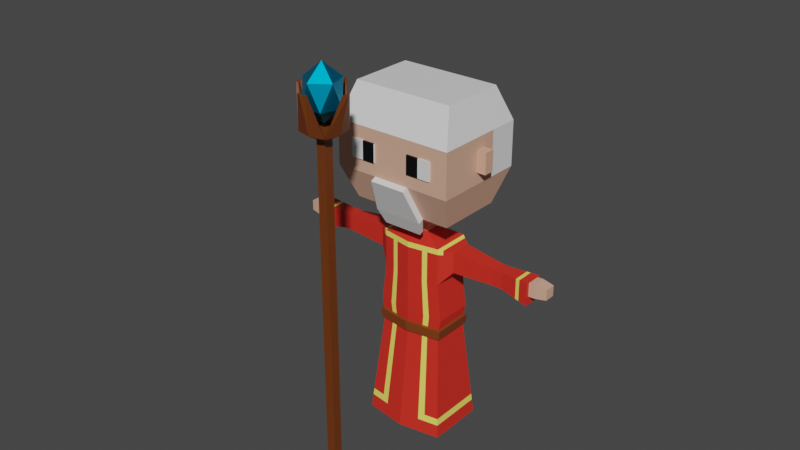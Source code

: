 # Source: Mage.blend  (saved by Blender 2.81.16; exported with 4.5.12 LTS)
import bpy
from mathutils import Matrix  # noqa: F401  (used for matrix-valued properties, if any)

bpy.ops.wm.read_factory_settings(use_empty=True)
scene = bpy.context.scene
scene.name = 'Scene'

# ---- collections
col_collection = bpy.data.collections.new('Collection'); scene.collection.children.link(col_collection)

# ---- materials (node trees are filled in below, after node groups)
mat_skin = bpy.data.materials.new('Skin')
mat_skin.use_transparent_shadow = False
mat_hair = bpy.data.materials.new('Hair')
mat_hair.use_transparent_shadow = False
mat_white = bpy.data.materials.new('White')
mat_white.use_transparent_shadow = False
mat_black = bpy.data.materials.new('Black')
mat_black.use_transparent_shadow = False
mat_dress = bpy.data.materials.new('dress')
mat_dress.use_transparent_shadow = False
mat_yellow = bpy.data.materials.new('Yellow')
mat_yellow.use_transparent_shadow = False
mat_leather = bpy.data.materials.new('Leather')
mat_leather.use_transparent_shadow = False
mat_wood = bpy.data.materials.new('Wood')
mat_wood.use_transparent_shadow = False
mat_cristal = bpy.data.materials.new('Cristal')
mat_cristal.use_transparent_shadow = False

# ---- node groups
ng_auto_smooth = bpy.data.node_groups.new('Auto Smooth', 'GeometryNodeTree')
_s = ng_auto_smooth.interface.new_socket(name='Geometry', in_out='OUTPUT', socket_type='NodeSocketGeometry')
_s = ng_auto_smooth.interface.new_socket(name='Geometry', in_out='INPUT', socket_type='NodeSocketGeometry')
_s = ng_auto_smooth.interface.new_socket(name='Angle', in_out='INPUT', socket_type='NodeSocketFloat')
_s.subtype = 'ANGLE'
_s.min_value = 0.0
_s.max_value = 3.142
ng_auto_smooth.is_modifier = True
_N = ng_auto_smooth.nodes; _L = ng_auto_smooth.links
n0 = _N.new('NodeGroupOutput'); n0.name = 'Group Output'; n0.location = (480, -100)
n1 = _N.new('NodeGroupInput'); n1.name = 'Group Input'; n1.location = (-420, -300)
n2 = _N.new('NodeGroupInput'); n2.name = 'Group Input.001'; n2.location = (-60, -100)
n3 = _N.new('GeometryNodeSetShadeSmooth'); n3.name = 'Set Shade Smooth'; n3.location = (120, -100)
n3.domain = 'EDGE'
n4 = _N.new('GeometryNodeSetShadeSmooth'); n4.name = 'Set Shade Smooth.001'; n4.location = (300, -100)
n5 = _N.new('GeometryNodeInputMeshEdgeAngle'); n5.name = 'Edge Angle'; n5.location = (-420, -220)
n6 = _N.new('GeometryNodeInputEdgeSmooth'); n6.name = 'Is Edge Smooth'; n6.location = (-60, -160)
n7 = _N.new('GeometryNodeInputShadeSmooth'); n7.name = 'Is Face Smooth'; n7.location = (-240, -340)
n8 = _N.new('FunctionNodeBooleanMath'); n8.name = 'Boolean Math'; n8.location = (-60, -220)
n9 = _N.new('FunctionNodeCompare'); n9.name = 'Compare'; n9.location = (-240, -180)
n9.operation = 'LESS_EQUAL'
_L.new(n5.outputs[0], n9.inputs[0])
_L.new(n4.outputs[0], n0.inputs[0])
_L.new(n1.outputs[1], n9.inputs[1])
_L.new(n9.outputs[0], n8.inputs[0])
_L.new(n7.outputs[0], n8.inputs[1])
_L.new(n2.outputs[0], n3.inputs[0])
_L.new(n6.outputs[0], n3.inputs[1])
_L.new(n3.outputs[0], n4.inputs[0])
_L.new(n8.outputs[0], n3.inputs[2])
n0.is_active_output = True

# ---- material node trees
mat_skin.use_nodes = True; mat_skin.node_tree.nodes.clear()
_N = mat_skin.node_tree.nodes; _L = mat_skin.node_tree.links
n0 = _N.new('ShaderNodeOutputMaterial'); n0.name = 'Material Output'; n0.location = (300, 300)
n1 = _N.new('ShaderNodeBsdfPrincipled'); n1.name = 'Principled BSDF'; n1.location = (10, 300)
n1.distribution = 'GGX'
n1.subsurface_method = 'BURLEY'
n1.inputs[0].default_value = (0.7074, 0.4054, 0.2854, 1.0)
n1.inputs[3].default_value = 1.45
n1.inputs[27].default_value = (0.0, 0.0, 0.0, 1.0)
n1.inputs[28].default_value = 1.0
_L.new(n1.outputs[0], n0.inputs[0])
n0.is_active_output = True
mat_hair.use_nodes = True; mat_hair.node_tree.nodes.clear()
_N = mat_hair.node_tree.nodes; _L = mat_hair.node_tree.links
n0 = _N.new('ShaderNodeOutputMaterial'); n0.name = 'Material Output'; n0.location = (300, 300)
n1 = _N.new('ShaderNodeBsdfPrincipled'); n1.name = 'Principled BSDF'; n1.location = (10, 300)
n1.distribution = 'GGX'
n1.subsurface_method = 'BURLEY'
n1.inputs[0].default_value = (0.2481, 0.0763, 0.01128, 1.0)
n1.inputs[3].default_value = 1.45
n1.inputs[27].default_value = (0.0, 0.0, 0.0, 1.0)
n1.inputs[28].default_value = 1.0
_L.new(n1.outputs[0], n0.inputs[0])
n0.is_active_output = True
mat_white.use_nodes = True; mat_white.node_tree.nodes.clear()
_N = mat_white.node_tree.nodes; _L = mat_white.node_tree.links
n0 = _N.new('ShaderNodeOutputMaterial'); n0.name = 'Material Output'; n0.location = (300, 300)
n1 = _N.new('ShaderNodeBsdfPrincipled'); n1.name = 'Principled BSDF'; n1.location = (10, 300)
n1.distribution = 'GGX'
n1.subsurface_method = 'BURLEY'
n1.inputs[3].default_value = 1.45
n1.inputs[27].default_value = (0.0, 0.0, 0.0, 1.0)
n1.inputs[28].default_value = 1.0
_L.new(n1.outputs[0], n0.inputs[0])
n0.is_active_output = True
mat_black.use_nodes = True; mat_black.node_tree.nodes.clear()
_N = mat_black.node_tree.nodes; _L = mat_black.node_tree.links
n0 = _N.new('ShaderNodeOutputMaterial'); n0.name = 'Material Output'; n0.location = (300, 300)
n1 = _N.new('ShaderNodeBsdfPrincipled'); n1.name = 'Principled BSDF'; n1.location = (10, 300)
n1.distribution = 'GGX'
n1.subsurface_method = 'BURLEY'
n1.inputs[0].default_value = (0.0, 0.0, 0.0, 1.0)
n1.inputs[3].default_value = 1.45
n1.inputs[27].default_value = (0.0, 0.0, 0.0, 1.0)
n1.inputs[28].default_value = 1.0
_L.new(n1.outputs[0], n0.inputs[0])
n0.is_active_output = True
mat_dress.use_nodes = True; mat_dress.node_tree.nodes.clear()
_N = mat_dress.node_tree.nodes; _L = mat_dress.node_tree.links
n0 = _N.new('ShaderNodeOutputMaterial'); n0.name = 'Material Output'; n0.location = (300, 300)
n1 = _N.new('ShaderNodeBsdfPrincipled'); n1.name = 'Principled BSDF'; n1.location = (10, 300)
n1.distribution = 'GGX'
n1.subsurface_method = 'BURLEY'
n1.inputs[0].default_value = (0.7074, 0.02753, 0.0159, 1.0)
n1.inputs[3].default_value = 1.45
n1.inputs[27].default_value = (0.0, 0.0, 0.0, 1.0)
n1.inputs[28].default_value = 1.0
_L.new(n1.outputs[0], n0.inputs[0])
n0.is_active_output = True
mat_yellow.use_nodes = True; mat_yellow.node_tree.nodes.clear()
_N = mat_yellow.node_tree.nodes; _L = mat_yellow.node_tree.links
n0 = _N.new('ShaderNodeOutputMaterial'); n0.name = 'Material Output'; n0.location = (300, 300)
n1 = _N.new('ShaderNodeBsdfPrincipled'); n1.name = 'Principled BSDF'; n1.location = (10, 300)
n1.distribution = 'GGX'
n1.subsurface_method = 'BURLEY'
n1.inputs[0].default_value = (1.0, 0.8536, 0.1413, 1.0)
n1.inputs[3].default_value = 1.45
n1.inputs[27].default_value = (0.0, 0.0, 0.0, 1.0)
n1.inputs[28].default_value = 1.0
_L.new(n1.outputs[0], n0.inputs[0])
n0.is_active_output = True
mat_leather.use_nodes = True; mat_leather.node_tree.nodes.clear()
_N = mat_leather.node_tree.nodes; _L = mat_leather.node_tree.links
n0 = _N.new('ShaderNodeOutputMaterial'); n0.name = 'Material Output'; n0.location = (300, 300)
n1 = _N.new('ShaderNodeBsdfPrincipled'); n1.name = 'Principled BSDF'; n1.location = (10, 300)
n1.distribution = 'GGX'
n1.subsurface_method = 'BURLEY'
n1.inputs[0].default_value = (0.1929, 0.04507, 0.00701, 1.0)
n1.inputs[3].default_value = 1.45
n1.inputs[27].default_value = (0.0, 0.0, 0.0, 1.0)
n1.inputs[28].default_value = 1.0
_L.new(n1.outputs[0], n0.inputs[0])
n0.is_active_output = True
mat_wood.use_nodes = True; mat_wood.node_tree.nodes.clear()
_N = mat_wood.node_tree.nodes; _L = mat_wood.node_tree.links
n0 = _N.new('ShaderNodeOutputMaterial'); n0.name = 'Material Output'; n0.location = (300, 300)
n1 = _N.new('ShaderNodeBsdfPrincipled'); n1.name = 'Principled BSDF'; n1.location = (10, 300)
n1.distribution = 'GGX'
n1.subsurface_method = 'BURLEY'
n1.inputs[0].default_value = (0.153, 0.03746, 0.004527, 1.0)
n1.inputs[3].default_value = 1.45
n1.inputs[27].default_value = (0.0, 0.0, 0.0, 1.0)
n1.inputs[28].default_value = 1.0
_L.new(n1.outputs[0], n0.inputs[0])
n0.is_active_output = True
mat_cristal.use_nodes = True; mat_cristal.node_tree.nodes.clear()
_N = mat_cristal.node_tree.nodes; _L = mat_cristal.node_tree.links
n0 = _N.new('ShaderNodeOutputMaterial'); n0.name = 'Material Output'; n0.location = (300, 300)
n1 = _N.new('ShaderNodeBsdfPrincipled'); n1.name = 'Principled BSDF'; n1.location = (10, 300)
n1.distribution = 'GGX'
n1.subsurface_method = 'BURLEY'
n1.inputs[0].default_value = (0.0, 0.4639, 0.8, 1.0)
n1.inputs[1].default_value = 1.0
n1.inputs[3].default_value = 1.45
n1.inputs[13].default_value = 1.0
n1.inputs[27].default_value = (0.0, 0.0, 0.0, 1.0)
n1.inputs[28].default_value = 1.0
_L.new(n1.outputs[0], n0.inputs[0])
n0.is_active_output = True

# ---- world
world_world = bpy.data.worlds.new('World'); scene.world = world_world
world_world.use_nodes = True; world_world.node_tree.nodes.clear()
_N = world_world.node_tree.nodes; _L = world_world.node_tree.links
n0 = _N.new('ShaderNodeOutputWorld'); n0.name = 'World Output'; n0.location = (300, 300)
n1 = _N.new('ShaderNodeBackground'); n1.name = 'Background'; n1.location = (10, 300)
n1.inputs[0].default_value = (0.05088, 0.05088, 0.05088, 1.0)
_L.new(n1.outputs[0], n0.inputs[0])
n0.is_active_output = True
world_world.color = (0.05088, 0.05088, 0.05088)
world_world.use_sun_shadow = False
world_world.sun_shadow_jitter_overblur = 0.0

# ---- meshes
me_cube = bpy.data.meshes.new('Cube')
me_cube.from_pydata([(0.139, 0.08761, 0.9043), (0.139, -0.08761, 0.9043), (0.139, 0.08761, 0.7352), (0.1599, 0.08761, 0.5662), (0.139, -0.08761, 0.7352), (0.1599, -0.08761, 0.5662), (0.1909, 0.04882, 0.8913), (0.1909, -0.04882, 0.8913), (0.1909, 0.04882, 0.7971), (0.1909, -0.04882, 0.7971), (0.3787, 0.03125, 0.8743), (0.3787, -0.03125, 0.8743), (0.3787, 0.03125, 0.7989), (0.3787, -0.03125, 0.7989), (0.4, 0.03125, 0.8743), (0.4, -0.03125, 0.8743), (0.4, 0.03125, 0.7989), (0.4, -0.03125, 0.7989), (0.4245, 0.03125, 0.8743), (0.4245, -0.03125, 0.8743), (0.4245, 0.03125, 0.7989), (0.4245, -0.03125, 0.7989), (0.5511, 0.04003, 0.8789), (0.5511, -0.04742, 0.8789), (0.5511, 0.04003, 0.7753), (0.5511, -0.04742, 0.7753), (0.5756, 0.03168, 0.8748), (0.5756, -0.03168, 0.8748), (0.5756, 0.03168, 0.8136), (0.5756, -0.03168, 0.8136), (0.6295, 0.02458, 0.8679), (0.6295, -0.02458, 0.8679), (0.6295, 0.02458, 0.8205), (0.6295, -0.02458, 0.8205), (0.04157, 0.03356, 0.9354), (0.04157, -0.03356, 0.9354), (0.04157, 0.03053, 0.9736), (0.04157, -0.03356, 0.9736), (0.2305, 0.1486, 1.059), (0.2305, -0.1516, 1.059), (0.2305, 0.1486, 1.573), (0.2305, -0.1516, 1.573), (0.2753, -0.2194, 1.215), (0.2753, -0.2194, 1.417), (0.2753, 0.2163, 1.215), (0.2753, 0.2163, 1.417), (0.1514, 0.08761, 0.5208), (0.1475, 0.08761, 0.4781), (0.1514, -0.08761, 0.5208), (0.1475, -0.08761, 0.4781), (0.1624, 0.09659, 0.5181), (0.1625, -0.09648, 0.5178), (0.1577, 0.09752, 0.4756), (0.1578, -0.09739, 0.4753), (0.2753, -0.02561, 1.269), (0.2753, -0.02561, 1.363), (0.2753, 0.02258, 1.269), (0.2753, 0.02258, 1.363), (0.3177, -0.02561, 1.269), (0.3177, -0.02561, 1.363), (0.3177, 0.02258, 1.269), (0.3177, 0.02258, 1.363), (0.1967, -0.2193, 1.274), (0.1967, -0.2193, 1.358), (0.08258, -0.2193, 1.358), (0.08258, -0.2193, 1.274), (0.1396, -0.2193, 1.274), (0.1396, -0.2193, 1.358), (0.1967, -0.2265, 1.274), (0.1967, -0.2265, 1.358), (0.08258, -0.2265, 1.274), (0.08258, -0.2265, 1.358), (0.1396, -0.2265, 1.274), (0.1396, -0.2265, 1.358), (0.139, 0.0323, 0.9043), (0.1599, 0.0323, 0.5662), (0.139, 0.0323, 0.7352), (0.1909, 0.018, 0.8913), (0.1909, 0.018, 0.7971), (0.3787, 0.01152, 0.8743), (0.3787, 0.01152, 0.7989), (0.4, 0.01152, 0.8743), (0.4, 0.01152, 0.7989), (0.4245, 0.01152, 0.8743), (0.4245, 0.01152, 0.7989), (0.5511, 0.01611, 0.8789), (0.5511, 0.01611, 0.7753), (0.5756, 0.01168, 0.8748), (0.5756, 0.01168, 0.8136), (0.6295, 0.009062, 0.8679), (0.6295, 0.009062, 0.8205), (0.04157, 0.01237, 0.9354), (0.04157, 0.0103, 0.9736), (0.2305, 0.05384, 1.059), (0.2305, 0.05384, 1.573), (0.2753, 0.0788, 1.215), (0.2753, 0.0788, 1.417), (0.1514, 0.0323, 0.5208), (0.1475, 0.0323, 0.4781), (0.1624, 0.03565, 0.518), (0.1577, 0.036, 0.4755), (0.0, -0.1108, 0.9043), (0.0, 0.09701, 0.9043), (0.0, -0.1108, 0.7352), (0.0, -0.1108, 0.5662), (0.0, 0.09701, 0.7352), (0.0, 0.1055, 0.5662), (0.0, 0.03356, 0.9354), (0.0, -0.03356, 0.9354), (0.0, 0.03053, 0.9736), (0.0, -0.03356, 0.9736), (0.0, 0.1486, 1.059), (0.0, -0.1516, 1.059), (0.0, 0.1486, 1.573), (0.0, -0.1516, 1.573), (0.0, 0.2163, 1.215), (0.0, 0.2163, 1.417), (0.0, -0.2194, 1.417), (0.0, -0.2194, 1.215), (0.0, 0.1055, 0.5208), (0.0, -0.109, 0.5208), (0.0, -0.1082, 0.4781), (0.0, 0.1055, 0.4781), (0.0, 0.1196, 0.5206), (0.0, -0.1231, 0.5201), (0.0, 0.1196, 0.4779), (0.0, -0.1223, 0.4774), (0.0, 0.05384, 1.573), (0.1906, -0.1347, -0.0002135), (0.0, -0.1657, -0.0002135), (0.1906, 0.04636, -0.0002135), (0.0, 0.1568, -0.0002135), (0.1906, 0.1299, -0.0002135), (0.0, -0.004428, -0.0002135), (0.5511, -0.03224, 0.814), (0.5511, -0.03224, 0.8744), (0.5511, 0.03036, 0.8744), (0.5511, 0.03036, 0.814), (0.5511, 0.0106, 0.814), (0.5511, 0.0106, 0.8744), (0.06649, 0.09251, 0.9043), (0.06649, -0.09971, 0.9043), (0.07646, -0.09971, 0.5662), (0.06649, -0.09971, 0.7352), (0.07646, 0.09693, 0.5662), (0.06649, 0.09251, 0.7352), (0.01988, 0.03356, 0.9354), (0.01988, -0.03356, 0.9354), (0.01988, 0.03053, 0.9736), (0.01988, -0.03356, 0.9736), (0.1103, 0.1486, 1.059), (0.1103, -0.1516, 1.059), (0.1103, 0.1486, 1.573), (0.1103, -0.1516, 1.573), (0.1317, 0.2163, 1.215), (0.1317, 0.2163, 1.417), (0.08244, -0.2194, 1.215), (0.1317, -0.2194, 1.417), (0.07241, -0.09876, 0.5208), (0.07054, -0.09833, 0.4781), (0.07766, 0.1086, 0.5194), (0.0777, -0.1104, 0.519), (0.0754, 0.1091, 0.4768), (0.1103, 0.05384, 1.573), (0.07241, 0.09693, 0.5208), (0.07054, 0.09693, 0.4781), (0.07545, -0.1104, 0.4764), (0.09114, -0.1508, -0.0002135), (0.09114, 0.1439, -0.0002135), (0.09114, 0.01986, -0.0002135), (0.1103, -0.1764, 1.047), (0.0, -0.1764, 1.047), (0.0, -0.2441, 1.203), (0.08244, -0.2441, 1.203), (0.08978, -0.1245, 0.9888), (0.0, -0.1245, 0.9888), (0.08978, -0.1438, 0.9788), (0.0, -0.1438, 0.9788), (0.5116, 0.03729, 0.7826), (0.5116, -0.04238, 0.7826), (0.5116, 0.03729, 0.8775), (0.5116, -0.04238, 0.8775), (0.5116, 0.01468, 0.8775), (0.5116, 0.01468, 0.7826), (0.4949, -0.04025, 0.7857), (0.4949, -0.04025, 0.8769), (0.4949, 0.03613, 0.7857), (0.4949, 0.03613, 0.8769), (0.4949, 0.01407, 0.8769), (0.4949, 0.01407, 0.7857), (0.0, -0.1585, 0.05919), (0.1852, -0.1288, 0.05919), (0.1852, 0.04462, 0.05919), (0.1852, 0.1246, 0.05919), (0.0, 0.1504, 0.05919), (0.08858, 0.1381, 0.05919), (0.08858, -0.1443, 0.05919), (0.1824, -0.1258, 0.09037), (0.1824, 0.0437, 0.09037), (0.0, 0.1471, 0.09037), (0.0, -0.1548, 0.09037), (0.1824, 0.1219, 0.09037), (0.08724, 0.135, 0.09037), (0.08724, -0.1409, 0.09037), (0.0899, 0.09093, 0.9043), (0.1034, 0.09392, 0.5662), (0.0899, 0.09093, 0.7352), (0.02688, 0.03356, 0.9354), (0.02688, 0.03053, 0.9736), (0.1491, 0.1486, 1.059), (0.1491, 0.1486, 1.573), (0.178, 0.2163, 1.215), (0.178, 0.2163, 1.417), (0.105, 0.1047, 0.5189), (0.1019, 0.1053, 0.4764), (0.0979, 0.09392, 0.5208), (0.09536, 0.09392, 0.4781), (0.1232, 0.1394, -0.0002135), (0.0899, -0.0958, 0.9043), (0.1034, -0.0958, 0.5662), (0.0899, -0.0958, 0.7352), (0.02688, -0.03356, 0.9354), (0.02688, -0.03356, 0.9736), (0.1491, -0.1516, 1.059), (0.1491, -0.1516, 1.573), (0.1447, -0.2194, 1.215), (0.178, -0.2194, 1.417), (0.0979, -0.09516, 0.5208), (0.09536, -0.09487, 0.4781), (0.105, -0.1059, 0.5186), (0.1491, 0.05384, 1.573), (0.102, -0.1062, 0.476), (0.1232, -0.1456, -0.0002135), (0.1232, 0.02841, -0.0002135), (0.1198, -0.1393, 0.05919), (0.1198, 0.1337, 0.05919), (0.1179, 0.1308, 0.09037), (0.1179, -0.136, 0.09037), (0.0, 0.08467, 0.9104), (0.1201, 0.07709, 0.9104), (0.1201, -0.07709, 0.9104), (0.0, -0.09577, 0.9104), (0.1201, 0.02842, 0.9104), (0.05743, -0.08684, 0.9104), (0.05743, 0.08105, 0.9104), (0.07764, 0.07977, 0.9104), (0.07764, -0.08369, 0.9104), (0.139, 0.08761, 0.8794), (0.139, -0.08761, 0.8794), (0.0, -0.1108, 0.8794), (0.0, 0.09701, 0.8794), (0.1909, 0.04882, 0.8774), (0.1909, -0.04882, 0.8774), (0.3787, 0.03125, 0.8632), (0.3787, -0.03125, 0.8632), (0.4, 0.03125, 0.8632), (0.4, -0.03125, 0.8632), (0.4245, 0.03125, 0.8632), (0.4245, -0.03125, 0.8632), (0.5511, 0.04003, 0.8636), (0.5511, -0.04742, 0.8636), (0.5756, 0.03168, 0.8657), (0.5756, -0.03168, 0.8657), (0.6295, 0.02458, 0.8609), (0.6295, -0.02458, 0.8609), (0.6295, 0.009062, 0.8609), (0.5511, 0.03036, 0.8655), (0.5511, -0.03224, 0.8655), (0.06649, -0.09971, 0.8794), (0.06649, 0.09251, 0.8794), (0.5116, -0.04238, 0.8635), (0.5116, 0.03729, 0.8635), (0.4949, 0.03613, 0.8635), (0.4949, -0.04025, 0.8635), (0.0899, -0.0958, 0.8794), (0.0899, 0.09093, 0.8794), (0.1569, -0.07423, 0.8998), (0.1569, 0.07423, 0.8998), (0.1569, -0.07423, 0.7566), (0.1569, 0.07423, 0.7566), (0.1569, 0.02737, 0.7566), (0.1569, 0.02737, 0.8998), (0.1569, 0.07423, 0.8787), (0.1569, -0.07423, 0.8787)], [], [(281, 276, 7, 77), (275, 204, 0, 247), (244, 238, 107, 146), (268, 141, 101, 249), (158, 142, 104, 120), (142, 143, 103, 104), (215, 205, 3, 46), (205, 206, 2, 3), (97, 75, 5, 48), (75, 76, 4, 5), (78, 8, 12, 80), (283, 278, 9, 252), (280, 279, 8, 78), (282, 277, 6, 251), (253, 10, 14, 255), (251, 6, 10, 253), (252, 9, 13, 254), (77, 7, 11, 79), (256, 17, 21, 258), (254, 13, 17, 256), (79, 11, 15, 81), (80, 12, 16, 82), (183, 178, 24, 86), (81, 15, 19, 83), (82, 16, 20, 84), (255, 14, 18, 257), (267, 134, 29, 262), (271, 180, 22, 259), (270, 179, 25, 260), (182, 181, 23, 85), (262, 29, 33, 264), (139, 135, 27, 87), (138, 137, 28, 88), (266, 136, 26, 261), (265, 89, 31, 264), (87, 27, 31, 89), (88, 28, 32, 90), (261, 26, 30, 263), (146, 107, 109, 148), (242, 239, 34, 91), (246, 240, 35, 221), (221, 35, 37, 222), (91, 34, 36, 92), (92, 36, 38, 93), (226, 43, 41, 224), (148, 109, 111, 150), (222, 37, 39, 223), (163, 152, 113, 127), (96, 45, 40, 94), (155, 116, 113, 152), (150, 111, 115, 154), (154, 115, 116, 155), (93, 38, 44, 95), (95, 44, 45, 96), (223, 39, 42, 225), (225, 42, 43, 226), (98, 47, 52, 100), (97, 48, 51, 99), (158, 120, 124, 161), (100, 99, 51, 53), (214, 213, 50, 52), (166, 161, 124, 126), (228, 49, 53, 231), (215, 46, 50, 213), (165, 122, 125, 162), (54, 55, 57, 56), (58, 60, 61, 59), (57, 55, 59, 61), (56, 57, 61, 60), (54, 56, 60, 58), (55, 54, 58, 59), (66, 67, 63, 62), (65, 64, 67, 66), (72, 68, 69, 73), (70, 72, 73, 71), (65, 66, 72, 70), (62, 63, 69, 68), (63, 67, 73, 69), (67, 64, 71, 73), (64, 65, 70, 71), (66, 62, 68, 72), (52, 50, 99, 100), (46, 97, 99, 50), (49, 98, 100, 53), (42, 95, 96, 43), (39, 93, 95, 42), (43, 96, 94, 41), (153, 163, 127, 114), (37, 92, 93, 39), (35, 91, 92, 37), (240, 242, 91, 35), (29, 88, 90, 33), (26, 87, 89, 30), (263, 30, 89, 265), (134, 138, 88, 29), (136, 139, 87, 26), (180, 182, 85, 22), (17, 82, 84, 21), (14, 81, 83, 18), (179, 183, 86, 25), (13, 80, 82, 17), (10, 79, 81, 14), (6, 77, 79, 10), (278, 280, 78, 9), (9, 78, 80, 13), (3, 2, 76, 75), (46, 3, 75, 97), (277, 281, 77, 6), (192, 191, 128, 130), (196, 190, 129, 167), (232, 233, 130, 128), (217, 132, 130, 233), (235, 193, 132, 217), (193, 192, 130, 132), (22, 85, 139, 136), (25, 86, 138, 134), (259, 22, 136, 266), (86, 24, 137, 138), (85, 23, 135, 139), (260, 25, 134, 267), (194, 195, 168, 131), (131, 168, 169, 133), (129, 133, 169, 167), (234, 196, 167, 232), (224, 230, 163, 153), (216, 165, 162, 214), (119, 164, 160, 123), (121, 159, 166, 126), (231, 229, 161, 166), (125, 123, 160, 162), (227, 158, 161, 229), (118, 156, 157, 117), (156, 118, 172, 173), (211, 154, 155, 212), (209, 150, 154, 211), (212, 155, 152, 210), (230, 210, 152, 163), (110, 149, 151, 112), (208, 148, 150, 209), (117, 157, 153, 114), (108, 147, 149, 110), (241, 243, 147, 108), (207, 146, 148, 208), (106, 105, 145, 144), (119, 106, 144, 164), (219, 220, 143, 142), (227, 219, 142, 158), (274, 218, 141, 268), (245, 244, 146, 207), (250, 102, 140, 269), (171, 170, 173, 172), (170, 171, 177, 176), (151, 156, 173, 170), (175, 174, 176, 177), (151, 170, 176, 174), (112, 151, 174, 175), (184, 189, 183, 179), (187, 188, 182, 180), (188, 185, 181, 182), (273, 184, 179, 270), (272, 187, 180, 271), (189, 186, 178, 183), (84, 20, 186, 189), (257, 18, 187, 272), (258, 21, 184, 273), (83, 19, 185, 188), (18, 83, 188, 187), (21, 84, 189, 184), (237, 203, 196, 234), (199, 202, 195, 194), (201, 198, 192, 193), (236, 201, 193, 235), (203, 200, 190, 196), (198, 197, 191, 192), (98, 49, 197, 198), (159, 121, 200, 203), (216, 47, 201, 236), (47, 98, 198, 201), (122, 165, 202, 199), (228, 159, 203, 237), (49, 228, 237, 197), (165, 216, 236, 202), (202, 236, 235, 195), (197, 237, 234, 191), (239, 245, 207, 34), (248, 1, 218, 274), (48, 5, 219, 227), (5, 4, 220, 219), (34, 207, 208, 36), (36, 208, 209, 38), (94, 40, 210, 230), (45, 212, 210, 40), (38, 209, 211, 44), (44, 211, 212, 45), (48, 227, 229, 51), (53, 51, 229, 231), (47, 216, 214, 52), (41, 94, 230, 224), (191, 234, 232, 128), (195, 235, 217, 168), (168, 217, 233, 169), (167, 169, 233, 232), (164, 215, 213, 160), (159, 228, 231, 166), (162, 160, 213, 214), (156, 225, 226, 157), (151, 223, 225, 156), (149, 222, 223, 151), (157, 226, 224, 153), (147, 221, 222, 149), (243, 246, 221, 147), (144, 145, 206, 205), (164, 144, 205, 215), (269, 140, 204, 275), (141, 218, 246, 243), (0, 204, 245, 239), (204, 140, 244, 245), (101, 141, 243, 241), (1, 74, 242, 240), (218, 1, 240, 246), (74, 0, 239, 242), (140, 102, 238, 244), (145, 269, 275, 206), (4, 248, 274, 220), (19, 258, 273, 185), (20, 257, 272, 186), (186, 272, 271, 178), (185, 273, 270, 181), (105, 250, 269, 145), (220, 274, 268, 143), (23, 260, 267, 135), (24, 259, 266, 137), (32, 263, 265, 90), (28, 261, 263, 32), (90, 265, 264, 33), (137, 266, 261, 28), (27, 262, 264, 31), (181, 270, 260, 23), (178, 271, 259, 24), (135, 267, 262, 27), (16, 255, 257, 20), (11, 254, 256, 15), (15, 256, 258, 19), (7, 252, 254, 11), (8, 251, 253, 12), (12, 253, 255, 16), (279, 282, 251, 8), (276, 283, 252, 7), (143, 268, 249, 103), (206, 275, 247, 2), (1, 248, 283, 276), (2, 247, 282, 279), (0, 74, 281, 277), (4, 76, 280, 278), (247, 0, 277, 282), (76, 2, 279, 280), (248, 4, 278, 283), (74, 1, 276, 281)])
me_cube.polygons.foreach_set('material_index', [4, 5, 4, 5, 4, 4, 4, 4, 4, 4, 4, 4, 4, 4, 4, 4, 4, 4, 4, 4, 4, 4, 4, 4, 4, 4, 0, 4, 4, 4, 0, 0, 0, 0, 0, 0, 0, 0, 0, 4, 4, 0, 0, 0, 2, 0, 0, 2, 2, 2, 2, 2, 0, 2, 0, 0, 6, 6, 6, 6, 6, 6, 6, 6, 6, 0, 0, 0, 0, 0, 0, 2, 3, 2, 3, 3, 2, 2, 3, 2, 2, 6, 6, 6, 0, 0, 2, 2, 0, 0, 4, 0, 0, 0, 0, 0, 4, 4, 4, 4, 4, 4, 4, 4, 4, 4, 4, 4, 4, 4, 4, 4, 4, 4, 4, 4, 4, 4, 4, 4, 4, 4, 4, 4, 2, 6, 6, 6, 6, 6, 6, 0, 2, 2, 2, 2, 2, 0, 0, 2, 0, 4, 0, 4, 4, 5, 5, 5, 4, 5, 2, 2, 2, 2, 2, 2, 5, 5, 5, 5, 5, 5, 4, 4, 4, 4, 4, 4, 5, 5, 5, 5, 4, 5, 4, 4, 4, 4, 4, 5, 4, 4, 5, 5, 4, 5, 4, 4, 0, 0, 2, 2, 2, 2, 6, 6, 6, 2, 4, 4, 4, 4, 6, 6, 6, 0, 0, 0, 2, 0, 4, 4, 4, 5, 4, 4, 4, 4, 4, 4, 4, 4, 4, 4, 4, 4, 5, 5, 4, 5, 4, 4, 0, 0, 0, 0, 0, 4, 4, 0, 4, 4, 4, 4, 4, 4, 4, 4, 4, 4, 5, 4, 5, 4, 5, 4, 4, 5])
_uv = me_cube.uv_layers.new(name='UVMap')
_uv.uv.foreach_set('vector', [0.9219, 0.793, 0.9219, 0.793, 0.9219, 0.793, 0.9219, 0.793, 0.9219, 0.793, 0.9219, 0.793, 0.9219, 0.793, 0.9219, 0.793, 0.9219, 0.793, 0.9219, 0.793, 0.9219, 0.793, 0.9219, 0.793, 0.9219, 0.793, 0.9219, 0.793, 0.9219, 0.793, 0.9219, 0.793, 0.9219, 0.793, 0.9219, 0.793, 0.9219, 0.793, 0.9219, 0.793, 0.9219, 0.793, 0.9219, 0.793, 0.9219, 0.793, 0.9219, 0.793, 0.9219, 0.793, 0.9219, 0.793, 0.9219, 0.793, 0.9219, 0.793, 0.9219, 0.793, 0.9219, 0.793, 0.9219, 0.793, 0.9219, 0.793, 0.9219, 0.793, 0.9219, 0.793, 0.9219, 0.793, 0.9219, 0.793, 0.9219, 0.793, 0.9219, 0.793, 0.9219, 0.793, 0.9219, 0.793, 0.9219, 0.793, 0.9219, 0.793, 0.9219, 0.793, 0.9219, 0.793, 0.9219, 0.793, 0.9219, 0.793, 0.9219, 0.793, 0.9219, 0.793, 0.9219, 0.793, 0.9219, 0.793, 0.9219, 0.793, 0.9219, 0.793, 0.9219, 0.793, 0.9219, 0.793, 0.9219, 0.793, 0.9219, 0.793, 0.9219, 0.793, 0.9219, 0.793, 0.9219, 0.793, 0.9219, 0.793, 0.9219, 0.793, 0.9219, 0.793, 0.9219, 0.793, 0.9219, 0.793, 0.9219, 0.793, 0.9219, 0.793, 0.9219, 0.793, 0.9219, 0.793, 0.9219, 0.793, 0.9219, 0.793, 0.9219, 0.793, 0.9219, 0.793, 0.9219, 0.793, 0.9219, 0.793, 0.9219, 0.793, 0.9219, 0.793, 0.9219, 0.793, 0.9219, 0.793, 0.9219, 0.793, 0.9219, 0.793, 0.9219, 0.793, 0.9219, 0.793, 0.9219, 0.793, 0.9219, 0.793, 0.9219, 0.793, 0.9219, 0.793, 0.9219, 0.793, 0.9219, 0.793, 0.9219, 0.793, 0.9219, 0.793, 0.9219, 0.793, 0.9219, 0.793, 0.9219, 0.793, 0.9219, 0.793, 0.9219, 0.793, 0.9219, 0.793, 0.9219, 0.793, 0.9219, 0.793, 0.9219, 0.793, 0.9219, 0.793, 0.9219, 0.793, 0.9219, 0.793, 0.9219, 0.793, 0.9219, 0.793, 0.1953, 0.418, 0.1953, 0.418, 0.1953, 0.418, 0.1953, 0.418, 0.9219, 0.793, 0.9219, 0.793, 0.9219, 0.793, 0.9219, 0.793, 0.9219, 0.793, 0.9219, 0.793, 0.9219, 0.793, 0.9219, 0.793, 0.9219, 0.793, 0.9219, 0.793, 0.9219, 0.793, 0.9219, 0.793, 0.1953, 0.418, 0.1953, 0.418, 0.1953, 0.418, 0.1953, 0.418, 0.1953, 0.418, 0.1953, 0.418, 0.1953, 0.418, 0.1953, 0.418, 0.1953, 0.418, 0.1953, 0.418, 0.1953, 0.418, 0.1953, 0.418, 0.1953, 0.418, 0.1953, 0.418, 0.1953, 0.418, 0.1953, 0.418, 0.1953, 0.418, 0.1953, 0.418, 0.1953, 0.418, 0.1953, 0.418, 0.1953, 0.418, 0.1953, 0.418, 0.1953, 0.418, 0.1953, 0.418, 0.1953, 0.418, 0.1953, 0.418, 0.1953, 0.418, 0.1953, 0.418, 0.1953, 0.418, 0.1953, 0.418, 0.1953, 0.418, 0.1953, 0.418, 0.1953, 0.418, 0.1953, 0.418, 0.1953, 0.418, 0.1953, 0.418, 0.9219, 0.793, 0.9219, 0.793, 0.9219, 0.793, 0.9219, 0.793, 0.9219, 0.793, 0.9219, 0.793, 0.9219, 0.793, 0.9219, 0.793, 0.1953, 0.418, 0.1953, 0.418, 0.1953, 0.418, 0.1953, 0.418, 0.1953, 0.418, 0.1953, 0.418, 0.1953, 0.418, 0.1953, 0.418, 0.1953, 0.418, 0.1953, 0.418, 0.1953, 0.418, 0.1953, 0.418, 0.9472, 0.5451, 0.9472, 0.5451, 0.9472, 0.5451, 0.9472, 0.5451, 0.1953, 0.418, 0.1953, 0.418, 0.1953, 0.418, 0.1953, 0.418, 0.1953, 0.418, 0.1953, 0.418, 0.1953, 0.418, 0.1953, 0.418, 0.9472, 0.5451, 0.9472, 0.5451, 0.9472, 0.5451, 0.9472, 0.5451, 0.9472, 0.5451, 0.9472, 0.5451, 0.9472, 0.5451, 0.9472, 0.5451, 0.9472, 0.5451, 0.9472, 0.5451, 0.9472, 0.5451, 0.9472, 0.5451, 0.9472, 0.5451, 0.9472, 0.5451, 0.9472, 0.5451, 0.9472, 0.5451, 0.9472, 0.5451, 0.9472, 0.5451, 0.9472, 0.5451, 0.9472, 0.5451, 0.1814, 0.4397, 0.1814, 0.4397, 0.1814, 0.4397, 0.1814, 0.4397, 0.9472, 0.5451, 0.9472, 0.5451, 0.9472, 0.5451, 0.9472, 0.5451, 0.1953, 0.418, 0.1953, 0.418, 0.1953, 0.418, 0.1953, 0.418, 0.1953, 0.418, 0.1953, 0.418, 0.1953, 0.418, 0.1953, 0.418, 0.6758, 0.4121, 0.6758, 0.4121, 0.6758, 0.4121, 0.6758, 0.4121, 0.6758, 0.4121, 0.6758, 0.4121, 0.6758, 0.4121, 0.6758, 0.4121, 0.6758, 0.4121, 0.6758, 0.4121, 0.6758, 0.4121, 0.6758, 0.4121, 0.6758, 0.4121, 0.6758, 0.4121, 0.6758, 0.4121, 0.6758, 0.4121, 0.6758, 0.4121, 0.6758, 0.4121, 0.6758, 0.4121, 0.6758, 0.4121, 0.6758, 0.4121, 0.6758, 0.4121, 0.6758, 0.4121, 0.6758, 0.4121, 0.6758, 0.4121, 0.6758, 0.4121, 0.6758, 0.4121, 0.6758, 0.4121, 0.6758, 0.4121, 0.6758, 0.4121, 0.6758, 0.4121, 0.6758, 0.4121, 0.6758, 0.4121, 0.6758, 0.4121, 0.6758, 0.4121, 0.6758, 0.4121, 0.1953, 0.418, 0.1953, 0.418, 0.1953, 0.418, 0.1953, 0.418, 0.1953, 0.418, 0.1953, 0.418, 0.1953, 0.418, 0.1953, 0.418, 0.1953, 0.418, 0.1953, 0.418, 0.1953, 0.418, 0.1953, 0.418, 0.1953, 0.418, 0.1953, 0.418, 0.1953, 0.418, 0.1953, 0.418, 0.1953, 0.418, 0.1953, 0.418, 0.1953, 0.418, 0.1953, 0.418, 0.1953, 0.418, 0.1953, 0.418, 0.1953, 0.418, 0.1953, 0.418, 0.07813, 0.9395, 0.07813, 0.9395, 0.07813, 0.9395, 0.07813, 0.9395, 0.9395, 0.9375, 0.9395, 0.9375, 0.9395, 0.9375, 0.9395, 0.9375, 0.07813, 0.9395, 0.07813, 0.9395, 0.07813, 0.9395, 0.07813, 0.9395, 0.9395, 0.9375, 0.9395, 0.9375, 0.9395, 0.9375, 0.9395, 0.9375, 0.9395, 0.9375, 0.9395, 0.9375, 0.9395, 0.9375, 0.9395, 0.9375, 0.07813, 0.9395, 0.07813, 0.9395, 0.07813, 0.9395, 0.07813, 0.9395, 0.07813, 0.9395, 0.07813, 0.9395, 0.07813, 0.9395, 0.07813, 0.9395, 0.9395, 0.9375, 0.9395, 0.9375, 0.9395, 0.9375, 0.9395, 0.9375, 0.9395, 0.9375, 0.9395, 0.9375, 0.9395, 0.9375, 0.9395, 0.9375, 0.07813, 0.9395, 0.07813, 0.9395, 0.07813, 0.9395, 0.07813, 0.9395, 0.6758, 0.4121, 0.6758, 0.4121, 0.6758, 0.4121, 0.6758, 0.4121, 0.6758, 0.4121, 0.6758, 0.4121, 0.6758, 0.4121, 0.6758, 0.4121, 0.6758, 0.4121, 0.6758, 0.4121, 0.6758, 0.4121, 0.6758, 0.4121, 0.1953, 0.418, 0.1953, 0.418, 0.1953, 0.418, 0.1953, 0.418, 0.1953, 0.418, 0.1953, 0.418, 0.1953, 0.418, 0.1953, 0.418, 0.9472, 0.5451, 0.9472, 0.5451, 0.9472, 0.5451, 0.9472, 0.5451, 0.9472, 0.5451, 0.9472, 0.5451, 0.9472, 0.5451, 0.9472, 0.5451, 0.1953, 0.418, 0.1953, 0.418, 0.1953, 0.418, 0.1953, 0.418, 0.1953, 0.418, 0.1953, 0.418, 0.1953, 0.418, 0.1953, 0.418, 0.9219, 0.793, 0.9219, 0.793, 0.9219, 0.793, 0.9219, 0.793, 0.1953, 0.418, 0.1953, 0.418, 0.1953, 0.418, 0.1953, 0.418, 0.1953, 0.418, 0.1953, 0.418, 0.1953, 0.418, 0.1953, 0.418, 0.1953, 0.418, 0.1953, 0.418, 0.1953, 0.418, 0.1953, 0.418, 0.1953, 0.418, 0.1953, 0.418, 0.1953, 0.418, 0.1953, 0.418, 0.1953, 0.418, 0.1953, 0.418, 0.1953, 0.418, 0.1953, 0.418, 0.9219, 0.793, 0.9219, 0.793, 0.9219, 0.793, 0.9219, 0.793, 0.9219, 0.793, 0.9219, 0.793, 0.9219, 0.793, 0.9219, 0.793, 0.9219, 0.793, 0.9219, 0.793, 0.9219, 0.793, 0.9219, 0.793, 0.9219, 0.793, 0.9219, 0.793, 0.9219, 0.793, 0.9219, 0.793, 0.9219, 0.793, 0.9219, 0.793, 0.9219, 0.793, 0.9219, 0.793, 0.9219, 0.793, 0.9219, 0.793, 0.9219, 0.793, 0.9219, 0.793, 0.9219, 0.793, 0.9219, 0.793, 0.9219, 0.793, 0.9219, 0.793, 0.9219, 0.793, 0.9219, 0.793, 0.9219, 0.793, 0.9219, 0.793, 0.9219, 0.793, 0.9219, 0.793, 0.9219, 0.793, 0.9219, 0.793, 0.9219, 0.793, 0.9219, 0.793, 0.9219, 0.793, 0.9219, 0.793, 0.9219, 0.793, 0.9219, 0.793, 0.9219, 0.793, 0.9219, 0.793, 0.9219, 0.793, 0.9219, 0.793, 0.9219, 0.793, 0.9219, 0.793, 0.6758, 0.4121, 0.6758, 0.4121, 0.6758, 0.4121, 0.6758, 0.4121, 0.6758, 0.4121, 0.6758, 0.4121, 0.6758, 0.4121, 0.6758, 0.4121, 0.6758, 0.4121, 0.437, 0.2665, 0.6758, 0.4121, 0.6758, 0.4121, 0.6758, 0.4121, 0.6758, 0.4121, 0.6758, 0.4121, 0.437, 0.2665, 0.6758, 0.4121, 0.6758, 0.4121, 0.6758, 0.4121, 0.6758, 0.4121, 0.6758, 0.4121, 0.6758, 0.4121, 0.6758, 0.4121, 0.6758, 0.4121, 0.1953, 0.418, 0.1953, 0.418, 0.1953, 0.418, 0.1953, 0.418, 0.1953, 0.418, 0.1953, 0.418, 0.1953, 0.418, 0.1953, 0.418, 0.1953, 0.418, 0.1953, 0.418, 0.1953, 0.418, 0.1953, 0.418, 0.1953, 0.418, 0.1953, 0.418, 0.1953, 0.418, 0.1953, 0.418, 0.1953, 0.418, 0.1953, 0.418, 0.1953, 0.418, 0.1953, 0.418, 0.1953, 0.418, 0.1953, 0.418, 0.1953, 0.418, 0.1953, 0.418, 0.6758, 0.4121, 0.6758, 0.4121, 0.6758, 0.4121, 0.6758, 0.4121, 0.6758, 0.4121, 0.6758, 0.4121, 0.3232, 0.1971, 0.0, 0.0, 0.6758, 0.4121, 0.0, 0.0, 0.3232, 0.1971, 0.6758, 0.4121, 0.6758, 0.4121, 0.6758, 0.4121, 0.6758, 0.4121, 0.6758, 0.4121, 0.9472, 0.5451, 0.9472, 0.5451, 0.9472, 0.5451, 0.9472, 0.5451, 0.6758, 0.4121, 0.6758, 0.4121, 0.6758, 0.4121, 0.6758, 0.4121, 0.6758, 0.4121, 0.6758, 0.4121, 0.6758, 0.4121, 0.6758, 0.4121, 0.6758, 0.4121, 0.6758, 0.4121, 0.6758, 0.4121, 0.6758, 0.4121, 0.6758, 0.4121, 0.6758, 0.4121, 0.6758, 0.4121, 0.6758, 0.4121, 0.6758, 0.4121, 0.6758, 0.4121, 0.6758, 0.4121, 0.6758, 0.4121, 0.6758, 0.4121, 0.6758, 0.4121, 0.6758, 0.4121, 0.6758, 0.4121, 0.1953, 0.418, 0.1953, 0.418, 0.1953, 0.418, 0.1953, 0.418, 0.1953, 0.418, 0.1953, 0.418, 0.1953, 0.418, 0.1953, 0.418, 0.9472, 0.5451, 0.9472, 0.5451, 0.9472, 0.5451, 0.9472, 0.5451, 0.9472, 0.5451, 0.9472, 0.5451, 0.9472, 0.5451, 0.9472, 0.5451, 0.9472, 0.5451, 0.9472, 0.5451, 0.9472, 0.5451, 0.9472, 0.5451, 0.9472, 0.5451, 0.9472, 0.5451, 0.9472, 0.5451, 0.9472, 0.5451, 0.1953, 0.418, 0.1953, 0.418, 0.1953, 0.418, 0.1953, 0.418, 0.1953, 0.418, 0.1953, 0.418, 0.1953, 0.418, 0.1953, 0.418, 0.9472, 0.5451, 0.9472, 0.5451, 0.9472, 0.5451, 0.9472, 0.5451, 0.1953, 0.418, 0.1953, 0.418, 0.1953, 0.418, 0.1953, 0.418, 0.9219, 0.793, 0.9219, 0.793, 0.9219, 0.793, 0.9219, 0.793, 0.1953, 0.418, 0.1953, 0.418, 0.1953, 0.418, 0.1953, 0.418, 0.9219, 0.793, 0.9219, 0.793, 0.9219, 0.793, 0.9219, 0.793, 0.9219, 0.793, 0.9219, 0.793, 0.9219, 0.793, 0.9219, 0.793, 0.9219, 0.793, 0.9219, 0.793, 0.9219, 0.793, 0.9219, 0.793, 0.9219, 0.793, 0.9219, 0.793, 0.9219, 0.793, 0.9219, 0.793, 0.9219, 0.793, 0.9219, 0.793, 0.9219, 0.793, 0.9219, 0.793, 0.9219, 0.793, 0.9219, 0.793, 0.9219, 0.793, 0.9219, 0.793, 0.9219, 0.793, 0.9219, 0.793, 0.9219, 0.793, 0.9219, 0.793, 0.1953, 0.418, 0.1953, 0.418, 0.1953, 0.418, 0.1953, 0.418, 0.1953, 0.418, 0.1953, 0.418, 0.1953, 0.418, 0.1953, 0.418, 0.1953, 0.418, 0.1953, 0.418, 0.1953, 0.418, 0.1953, 0.418, 0.1953, 0.418, 0.1953, 0.418, 0.1953, 0.418, 0.1953, 0.418, 0.1953, 0.418, 0.1953, 0.418, 0.1953, 0.418, 0.1953, 0.418, 0.1953, 0.418, 0.1953, 0.418, 0.1953, 0.418, 0.1953, 0.418, 0.9219, 0.793, 0.9219, 0.793, 0.9219, 0.793, 0.9219, 0.793, 0.9219, 0.793, 0.9219, 0.793, 0.9219, 0.793, 0.9219, 0.793, 0.9219, 0.793, 0.9219, 0.793, 0.9219, 0.793, 0.9219, 0.793, 0.9219, 0.793, 0.9219, 0.793, 0.9219, 0.793, 0.9219, 0.793, 0.9219, 0.793, 0.9219, 0.793, 0.9219, 0.793, 0.9219, 0.793, 0.9219, 0.793, 0.9219, 0.793, 0.9219, 0.793, 0.9219, 0.793, 0.9219, 0.793, 0.9219, 0.793, 0.9219, 0.793, 0.9219, 0.793, 0.9219, 0.793, 0.9219, 0.793, 0.9219, 0.793, 0.9219, 0.793, 0.9219, 0.793, 0.9219, 0.793, 0.9219, 0.793, 0.9219, 0.793, 0.9219, 0.793, 0.9219, 0.793, 0.9219, 0.793, 0.9219, 0.793, 0.9219, 0.793, 0.9219, 0.793, 0.9219, 0.793, 0.9219, 0.793, 0.9219, 0.793, 0.9219, 0.793, 0.9219, 0.793, 0.9219, 0.793, 0.6758, 0.4121, 0.6758, 0.4121, 0.6758, 0.4121, 0.6758, 0.4121, 0.6758, 0.4121, 0.6758, 0.4121, 0.6758, 0.4121, 0.6758, 0.4121, 0.6758, 0.4121, 0.6758, 0.4121, 0.6758, 0.4121, 0.6758, 0.4121, 0.6758, 0.4121, 0.6758, 0.4121, 0.6758, 0.4121, 0.6758, 0.4121, 0.6758, 0.4121, 0.6758, 0.4121, 0.6758, 0.4121, 0.6758, 0.4121, 0.6758, 0.4121, 0.6758, 0.4121, 0.6758, 0.4121, 0.6758, 0.4121, 0.6758, 0.4121, 0.6758, 0.4121, 0.6758, 0.4121, 0.6758, 0.4121, 0.6758, 0.4121, 0.6758, 0.4121, 0.6758, 0.4121, 0.6758, 0.4121, 0.6758, 0.4121, 0.6758, 0.4121, 0.6758, 0.4121, 0.6758, 0.4121, 0.6758, 0.4121, 0.6758, 0.4121, 0.6758, 0.4121, 0.6758, 0.4121, 0.6758, 0.4121, 0.6758, 0.4121, 0.6758, 0.4121, 0.6758, 0.4121, 0.6758, 0.4121, 0.6758, 0.4121, 0.6758, 0.4121, 0.6758, 0.4121, 0.6758, 0.4121, 0.6758, 0.4121, 0.6758, 0.4121, 0.6758, 0.4121, 0.6758, 0.4121, 0.6758, 0.4121, 0.6758, 0.4121, 0.6758, 0.4121, 0.6758, 0.4121, 0.6758, 0.4121, 0.6758, 0.4121, 0.6758, 0.4121, 0.6758, 0.4121, 0.6758, 0.4121, 0.6758, 0.4121, 0.6758, 0.4121, 0.9219, 0.793, 0.9219, 0.793, 0.9219, 0.793, 0.9219, 0.793, 0.9219, 0.793, 0.9219, 0.793, 0.9219, 0.793, 0.9219, 0.793, 0.9219, 0.793, 0.9219, 0.793, 0.9219, 0.793, 0.9219, 0.793, 0.9219, 0.793, 0.9219, 0.793, 0.9219, 0.793, 0.9219, 0.793, 0.1953, 0.418, 0.1953, 0.418, 0.1953, 0.418, 0.1953, 0.418, 0.1953, 0.418, 0.1953, 0.418, 0.1953, 0.418, 0.1953, 0.418, 0.9472, 0.5451, 0.9472, 0.5451, 0.9472, 0.5451, 0.9472, 0.5451, 0.9472, 0.5451, 0.9472, 0.5451, 0.9472, 0.5451, 0.9472, 0.5451, 0.9472, 0.5451, 0.9472, 0.5451, 0.9472, 0.5451, 0.9472, 0.5451, 0.9472, 0.5451, 0.9472, 0.5451, 0.9472, 0.5451, 0.9472, 0.5451, 0.6758, 0.4121, 0.6758, 0.4121, 0.6758, 0.4121, 0.6758, 0.4121, 0.6758, 0.4121, 0.6758, 0.4121, 0.6758, 0.4121, 0.6758, 0.4121, 0.6758, 0.4121, 0.6758, 0.4121, 0.6758, 0.4121, 0.6758, 0.4121, 0.9472, 0.5451, 0.9472, 0.5451, 0.9472, 0.5451, 0.9472, 0.5451, 0.6758, 0.4121, 0.6758, 0.4121, 0.6758, 0.4121, 0.6758, 0.4121, 0.6758, 0.4121, 0.6758, 0.4121, 0.6758, 0.4121, 0.6758, 0.4121, 0.6758, 0.4121, 0.6758, 0.4121, 0.437, 0.2665, 0.3232, 0.1971, 0.6758, 0.4121, 0.3232, 0.1971, 0.437, 0.2665, 0.6758, 0.4121, 0.6758, 0.4121, 0.6758, 0.4121, 0.6758, 0.4121, 0.6758, 0.4121, 0.6758, 0.4121, 0.6758, 0.4121, 0.6758, 0.4121, 0.6758, 0.4121, 0.6758, 0.4121, 0.6758, 0.4121, 0.6758, 0.4121, 0.6758, 0.4121, 0.1953, 0.418, 0.1953, 0.418, 0.1953, 0.418, 0.1953, 0.418, 0.1953, 0.418, 0.1953, 0.418, 0.1953, 0.418, 0.1953, 0.418, 0.1953, 0.418, 0.1953, 0.418, 0.1953, 0.418, 0.1953, 0.418, 0.9472, 0.5451, 0.9472, 0.5451, 0.9472, 0.5451, 0.9472, 0.5451, 0.1953, 0.418, 0.1953, 0.418, 0.1953, 0.418, 0.1953, 0.418, 0.9219, 0.793, 0.9219, 0.793, 0.9219, 0.793, 0.9219, 0.793, 0.9219, 0.793, 0.9219, 0.793, 0.9219, 0.793, 0.9219, 0.793, 0.9219, 0.793, 0.9219, 0.793, 0.9219, 0.793, 0.9219, 0.793, 0.9219, 0.793, 0.9219, 0.793, 0.9219, 0.793, 0.9219, 0.793, 0.9219, 0.793, 0.9219, 0.793, 0.9219, 0.793, 0.9219, 0.793, 0.9219, 0.793, 0.9219, 0.793, 0.9219, 0.793, 0.9219, 0.793, 0.9219, 0.793, 0.9219, 0.793, 0.9219, 0.793, 0.9219, 0.793, 0.9219, 0.793, 0.9219, 0.793, 0.9219, 0.793, 0.9219, 0.793, 0.9219, 0.793, 0.9219, 0.793, 0.9219, 0.793, 0.9219, 0.793, 0.9219, 0.793, 0.9219, 0.793, 0.9219, 0.793, 0.9219, 0.793, 0.9219, 0.793, 0.9219, 0.793, 0.9219, 0.793, 0.9219, 0.793, 0.9219, 0.793, 0.9219, 0.793, 0.9219, 0.793, 0.9219, 0.793, 0.9219, 0.793, 0.9219, 0.793, 0.9219, 0.793, 0.9219, 0.793, 0.9219, 0.793, 0.9219, 0.793, 0.9219, 0.793, 0.9219, 0.793, 0.9219, 0.793, 0.9219, 0.793, 0.9219, 0.793, 0.9219, 0.793, 0.9219, 0.793, 0.9219, 0.793, 0.9219, 0.793, 0.9219, 0.793, 0.9219, 0.793, 0.9219, 0.793, 0.9219, 0.793, 0.9219, 0.793, 0.9219, 0.793, 0.9219, 0.793, 0.9219, 0.793, 0.9219, 0.793, 0.9219, 0.793, 0.9219, 0.793, 0.9219, 0.793, 0.9219, 0.793, 0.9219, 0.793, 0.9219, 0.793, 0.9219, 0.793, 0.9219, 0.793, 0.1953, 0.418, 0.1953, 0.418, 0.1953, 0.418, 0.1953, 0.418, 0.1953, 0.418, 0.1953, 0.418, 0.1953, 0.418, 0.1953, 0.418, 0.1953, 0.418, 0.1953, 0.418, 0.1953, 0.418, 0.1953, 0.418, 0.1953, 0.418, 0.1953, 0.418, 0.1953, 0.418, 0.1953, 0.418, 0.1953, 0.418, 0.1953, 0.418, 0.1953, 0.418, 0.1953, 0.418, 0.1953, 0.418, 0.1953, 0.418, 0.1953, 0.418, 0.1953, 0.418, 0.1953, 0.418, 0.1953, 0.418, 0.1953, 0.418, 0.1953, 0.418, 0.9219, 0.793, 0.9219, 0.793, 0.9219, 0.793, 0.9219, 0.793, 0.9219, 0.793, 0.9219, 0.793, 0.9219, 0.793, 0.9219, 0.793, 0.1953, 0.418, 0.1953, 0.418, 0.1953, 0.418, 0.1953, 0.418, 0.9219, 0.793, 0.9219, 0.793, 0.9219, 0.793, 0.9219, 0.793, 0.9219, 0.793, 0.9219, 0.793, 0.9219, 0.793, 0.9219, 0.793, 0.9219, 0.793, 0.9219, 0.793, 0.9219, 0.793, 0.9219, 0.793, 0.9219, 0.793, 0.9219, 0.793, 0.9219, 0.793, 0.9219, 0.793, 0.9219, 0.793, 0.9219, 0.793, 0.9219, 0.793, 0.9219, 0.793, 0.9219, 0.793, 0.9219, 0.793, 0.9219, 0.793, 0.9219, 0.793, 0.9219, 0.793, 0.9219, 0.793, 0.9219, 0.793, 0.9219, 0.793, 0.9219, 0.793, 0.9219, 0.793, 0.9219, 0.793, 0.9219, 0.793, 0.9219, 0.793, 0.9219, 0.793, 0.9219, 0.793, 0.9219, 0.793, 0.9219, 0.793, 0.9219, 0.793, 0.9219, 0.793, 0.9219, 0.793, 0.9219, 0.793, 0.9219, 0.793, 0.9219, 0.793, 0.9219, 0.793, 0.9219, 0.793, 0.9219, 0.793, 0.9219, 0.793, 0.9219, 0.793, 0.9219, 0.793, 0.9219, 0.793, 0.9219, 0.793, 0.9219, 0.793, 0.9219, 0.793, 0.9219, 0.793, 0.9219, 0.793, 0.9219, 0.793, 0.9219, 0.793, 0.9219, 0.793, 0.9219, 0.793, 0.9219, 0.793, 0.9219, 0.793, 0.9219, 0.793, 0.9219, 0.793, 0.9219, 0.793, 0.9219, 0.793, 0.9219, 0.793, 0.9219, 0.793, 0.9219, 0.793, 0.9219, 0.793, 0.9219, 0.793, 0.9219, 0.793, 0.9219, 0.793])
me_cube.materials.append(mat_skin)
me_cube.materials.append(mat_hair)
me_cube.materials.append(mat_white)
me_cube.materials.append(mat_black)
me_cube.materials.append(mat_dress)
me_cube.materials.append(mat_yellow)
me_cube.materials.append(mat_leather)
me_cube.materials.append(mat_wood)
me_cube.use_remesh_preserve_volume = False
me_cube.use_remesh_preserve_attributes = False
me_cube.use_mirror_vertex_groups = False
me_cube.update()
me_cube_001 = bpy.data.meshes.new('Cube.001')
me_cube_001.from_pydata([(0.2159, 0.1922, 1.599), (0.2159, -0.2019, 1.599), (0.3315, -0.3571, 1.443), (0.3315, 0.337, 1.443), (0.2419, 0.06779, 1.599), (0.426, 0.05177, 1.443), (0.0, 0.204, 1.599), (0.0, -0.2255, 1.599), (0.0, 0.3795, 1.443), (0.0, -0.402, 1.443), (0.09145, 0.204, 1.599), (0.09145, -0.2255, 1.599), (0.118, 0.3795, 1.443), (0.1062, -0.402, 1.443), (0.1316, 0.1993, 1.599), (0.1951, 0.363, 1.443), (0.1316, -0.2184, 1.599), (0.2211, -0.3854, 1.443), (0.0, 0.3045, 1.521), (0.2813, -0.2977, 1.521), (0.2813, 0.2818, 1.521), (0.0, -0.3216, 1.521), (0.3317, 0.06369, 1.521), (0.1013, 0.3045, 1.521), (0.09505, -0.3216, 1.521), (0.1638, 0.2957, 1.521), (0.1776, -0.3128, 1.521), (0.08475, 0.03381, 1.973), (0.07601, -0.05685, 1.973), (0.04767, 0.07801, 1.973), (0.07601, 0.07563, 1.973), (0.03416, -0.06479, 1.973), (0.0, -0.06479, 1.973), (0.0, 0.1076, 2.023), (0.0, 0.0796, 1.973), (0.05094, -0.0004526, 2.023), (0.03416, 0.0796, 1.973), (0.04767, -0.06241, 1.973), (0.0178, 0.1076, 2.023), (0.04146, 0.09419, 2.053), (0.03565, 0.03392, 2.053), (0.01681, 0.1236, 2.053), (0.03565, 0.122, 2.053), (0.007832, 0.02864, 2.053), (0.0, 0.02864, 2.053), (0.0, 0.09419, 2.053), (0.0, 0.1246, 2.053), (0.007832, 0.09419, 2.053), (0.007832, 0.1246, 2.053), (0.01681, 0.03022, 2.053), (0.01681, 0.09419, 2.053), (0.0, -0.00674, 2.023), (0.0178, -0.00674, 2.023), (0.02849, -0.004854, 2.023), (0.02849, 0.1063, 2.023), (0.05785, 0.07133, 2.023), (0.05094, 0.1044, 2.023), (0.0, 0.2625, 2.038), (0.2178, 0.06257, 1.657), (0.1187, 0.1806, 1.657), (0.1187, -0.1945, 1.657), (0.1944, -0.1796, 1.657), (0.0, -0.2008, 1.657), (0.08264, -0.2008, 1.657), (0.08264, 0.1849, 1.657), (0.0, 0.1849, 1.657), (0.1944, 0.1743, 1.657)], [], [(26, 19, 1, 16), (58, 66, 30, 27), (22, 20, 0, 4), (23, 18, 6, 10), (19, 22, 4, 1), (63, 60, 37, 31), (60, 61, 28, 37), (25, 23, 10, 14), (62, 63, 31, 32), (21, 24, 11, 7), (64, 65, 34, 36), (20, 25, 14, 0), (66, 59, 29, 30), (24, 26, 16, 11), (13, 17, 26, 24), (3, 15, 25, 20), (9, 13, 24, 21), (15, 12, 23, 25), (2, 5, 22, 19), (12, 8, 18, 23), (5, 3, 20, 22), (17, 2, 19, 26), (15, 3, 5, 2, 17, 13, 9, 8, 12), (53, 35, 40, 49), (51, 52, 43, 44), (56, 54, 57), (52, 53, 49, 43), (54, 38, 57), (55, 56, 42, 39), (61, 58, 27, 28), (59, 64, 36, 29), (47, 48, 46, 45), (43, 47, 45, 44), (49, 50, 47, 43), (50, 41, 48, 47), (39, 42, 41, 50), (40, 39, 50, 49), (35, 55, 39, 40), (38, 33, 57), (36, 34, 33, 38), (28, 27, 55, 35), (27, 30, 56, 55), (30, 29, 54, 56), (31, 37, 53, 52), (29, 36, 38, 54), (32, 31, 52, 51), (37, 28, 35, 53), (46, 48, 57), (48, 41, 57), (41, 42, 57), (42, 56, 57), (14, 10, 64, 59), (1, 4, 58, 61), (0, 14, 59, 66), (10, 6, 65, 64), (7, 11, 63, 62), (16, 1, 61, 60), (11, 16, 60, 63), (4, 0, 66, 58)])
me_cube_001.polygons.foreach_set('material_index', [4, 4, 4, 4, 4, 4, 4, 4, 4, 4, 4, 4, 4, 4, 4, 4, 4, 4, 4, 4, 4, 4, 4, 4, 4, 4, 4, 4, 4, 4, 4, 4, 4, 4, 4, 4, 4, 4, 4, 4, 4, 4, 4, 4, 4, 4, 4, 4, 4, 4, 4, 5, 5, 5, 5, 5, 5, 5, 5])
_uv = me_cube_001.uv_layers.new(name='UVMap')
_uv.uv.foreach_set('vector', [0.9472, 0.5451, 0.9472, 0.5451, 0.9472, 0.5451, 0.9472, 0.5451, 0.9472, 0.5451, 0.9472, 0.5451, 0.9472, 0.5451, 0.9472, 0.5451, 0.9472, 0.5451, 0.9472, 0.5451, 0.9472, 0.5451, 0.9472, 0.5451, 0.9472, 0.5451, 0.9472, 0.5451, 0.9472, 0.5451, 0.9472, 0.5451, 0.9472, 0.5451, 0.9472, 0.5451, 0.9472, 0.5451, 0.9472, 0.5451, 0.9472, 0.5451, 0.9472, 0.5451, 0.9472, 0.5451, 0.9472, 0.5451, 0.9472, 0.5451, 0.9472, 0.5451, 0.9472, 0.5451, 0.9472, 0.5451, 0.9472, 0.5451, 0.9472, 0.5451, 0.9472, 0.5451, 0.9472, 0.5451, 0.9472, 0.5451, 0.9472, 0.5451, 0.9472, 0.5451, 0.9472, 0.5451, 0.9472, 0.5451, 0.9472, 0.5451, 0.9472, 0.5451, 0.9472, 0.5451, 0.9472, 0.5451, 0.9472, 0.5451, 0.9472, 0.5451, 0.9472, 0.5451, 0.9472, 0.5451, 0.9472, 0.5451, 0.9472, 0.5451, 0.9472, 0.5451, 0.9472, 0.5451, 0.9472, 0.5451, 0.9472, 0.5451, 0.9472, 0.5451, 0.9472, 0.5451, 0.9472, 0.5451, 0.9472, 0.5451, 0.9472, 0.5451, 0.9472, 0.5451, 0.9472, 0.5451, 0.9472, 0.5451, 0.9472, 0.5451, 0.9472, 0.5451, 0.9472, 0.5451, 0.9472, 0.5451, 0.9472, 0.5451, 0.9472, 0.5451, 0.9472, 0.5451, 0.9472, 0.5451, 0.9472, 0.5451, 0.9472, 0.5451, 0.9472, 0.5451, 0.9472, 0.5451, 0.9472, 0.5451, 0.9472, 0.5451, 0.9472, 0.5451, 0.9472, 0.5451, 0.9472, 0.5451, 0.9472, 0.5451, 0.9472, 0.5451, 0.9472, 0.5451, 0.9472, 0.5451, 0.9472, 0.5451, 0.9472, 0.5451, 0.9472, 0.5451, 0.9472, 0.5451, 0.9472, 0.5451, 0.9472, 0.5451, 0.9472, 0.5451, 0.9472, 0.5451, 0.9472, 0.5451, 0.9472, 0.5451, 0.9472, 0.5451, 0.9472, 0.5451, 0.9472, 0.5451, 0.9472, 0.5451, 0.9472, 0.5451, 0.9472, 0.5451, 0.9472, 0.5451, 0.9472, 0.5451, 0.9472, 0.5451, 0.9472, 0.5451, 0.9472, 0.5451, 0.9472, 0.5451, 0.9472, 0.5451, 0.9472, 0.5451, 0.9472, 0.5451, 0.9472, 0.5451, 0.9472, 0.5451, 0.9472, 0.5451, 0.9472, 0.5451, 0.9472, 0.5451, 0.9472, 0.5451, 0.9472, 0.5451, 0.9472, 0.5451, 0.9472, 0.5451, 0.9472, 0.5451, 0.9472, 0.5451, 0.9472, 0.5451, 0.9472, 0.5451, 0.9472, 0.5451, 0.9472, 0.5451, 0.9472, 0.5451, 0.9472, 0.5451, 0.9472, 0.5451, 0.9472, 0.5451, 0.9472, 0.5451, 0.9472, 0.5451, 0.9472, 0.5451, 0.9472, 0.5451, 0.9472, 0.5451, 0.9472, 0.5451, 0.9472, 0.5451, 0.9472, 0.5451, 0.9472, 0.5451, 0.9472, 0.5451, 0.9472, 0.5451, 0.9472, 0.5451, 0.9472, 0.5451, 0.9472, 0.5451, 0.9472, 0.5451, 0.9472, 0.5451, 0.9472, 0.5451, 0.9472, 0.5451, 0.9472, 0.5451, 0.9472, 0.5451, 0.9472, 0.5451, 0.9472, 0.5451, 0.9472, 0.5451, 0.9472, 0.5451, 0.9472, 0.5451, 0.9472, 0.5451, 0.9472, 0.5451, 0.9472, 0.5451, 0.9472, 0.5451, 0.9472, 0.5451, 0.9472, 0.5451, 0.9472, 0.5451, 0.9472, 0.5451, 0.9472, 0.5451, 0.9472, 0.5451, 0.9472, 0.5451, 0.9472, 0.5451, 0.9472, 0.5451, 0.9472, 0.5451, 0.9472, 0.5451, 0.9472, 0.5451, 0.9472, 0.5451, 0.9472, 0.5451, 0.9472, 0.5451, 0.9472, 0.5451, 0.9472, 0.5451, 0.9472, 0.5451, 0.9472, 0.5451, 0.9472, 0.5451, 0.9472, 0.5451, 0.9472, 0.5451, 0.9472, 0.5451, 0.9472, 0.5451, 0.9472, 0.5451, 0.9472, 0.5451, 0.9472, 0.5451, 0.9472, 0.5451, 0.9472, 0.5451, 0.9472, 0.5451, 0.9472, 0.5451, 0.9472, 0.5451, 0.9472, 0.5451, 0.9472, 0.5451, 0.9472, 0.5451, 0.9472, 0.5451, 0.9472, 0.5451, 0.9472, 0.5451, 0.9472, 0.5451, 0.9472, 0.5451, 0.9472, 0.5451, 0.9472, 0.5451, 0.9472, 0.5451, 0.9472, 0.5451, 0.9472, 0.5451, 0.9472, 0.5451, 0.9472, 0.5451, 0.9472, 0.5451, 0.9472, 0.5451, 0.9472, 0.5451, 0.9472, 0.5451, 0.9472, 0.5451, 0.9472, 0.5451, 0.9472, 0.5451, 0.9472, 0.5451, 0.9472, 0.5451, 0.9472, 0.5451, 0.9472, 0.5451, 0.9472, 0.5451, 0.9472, 0.5451, 0.9472, 0.5451, 0.9472, 0.5451, 0.9472, 0.5451, 0.9472, 0.5451, 0.9472, 0.5451, 0.9472, 0.5451, 0.9472, 0.5451, 0.9472, 0.5451, 0.9472, 0.5451, 0.9472, 0.5451, 0.9472, 0.5451, 0.9472, 0.5451, 0.9472, 0.5451, 0.9472, 0.5451, 0.9472, 0.5451, 0.9472, 0.5451, 0.9472, 0.5451, 0.9472, 0.5451, 0.9472, 0.5451, 0.9472, 0.5451, 0.9472, 0.5451])
me_cube_001.materials.append(mat_skin)
me_cube_001.materials.append(mat_hair)
me_cube_001.materials.append(mat_white)
me_cube_001.materials.append(mat_black)
me_cube_001.materials.append(mat_dress)
me_cube_001.materials.append(mat_yellow)
me_cube_001.materials.append(mat_leather)
me_cube_001.materials.append(mat_wood)
me_cube_001.use_remesh_preserve_volume = False
me_cube_001.use_remesh_preserve_attributes = False
me_cube_001.use_mirror_vertex_groups = False
me_cube_001.update()
me_cube_002 = bpy.data.meshes.new('Cube.002')
me_cube_002.from_pydata([(1.0, 1.0, -10.57), (1.0, 1.0, 8.196), (2.7, 2.7, 8.622), (0.0, 3.271, 8.622), (3.271, 0.0, 8.622), (0.0, 0.0, 8.622), (0.0, 3.873, 8.622), (3.197, 3.197, 8.622), (3.873, 0.0, 8.622), (0.0, 1.0, -10.57), (0.0, 1.0, 8.196), (1.0, 0.0, -10.57), (1.0, 0.0, 8.196), (0.0, 0.0, -10.57), (5.334, 0.9298, 10.7), (5.901, 0.0, 10.7), (4.917, 0.8461, 10.7), (5.397, 0.0, 10.7), (0.0, 6.075, 10.65), (0.8161, 5.602, 10.65), (0.0, 5.654, 10.65), (0.6209, 5.255, 10.65)], [], [(9, 10, 1, 0), (12, 1, 7, 8), (2, 3, 5, 4), (2, 7, 19, 21), (7, 2, 16, 14), (1, 10, 6, 7), (0, 1, 12, 11), (9, 0, 11, 13), (16, 17, 15, 14), (2, 4, 17, 16), (8, 7, 14, 15), (20, 21, 19, 18), (7, 6, 18, 19), (3, 2, 21, 20)])
_uv = me_cube_002.uv_layers.new(name='UVMap')
_uv.uv.foreach_set('vector', [0.375, 0.375, 0.625, 0.375, 0.625, 0.5, 0.375, 0.5, 0.625, 0.625, 0.625, 0.5, 0.625, 0.5, 0.625, 0.625, 0.6476, 0.5226, 0.75, 0.5194, 0.75, 0.625, 0.6444, 0.625, 0.6476, 0.5226, 0.625, 0.5, 0.625, 0.5, 0.6476, 0.5226, 0.625, 0.5, 0.6476, 0.5226, 0.6476, 0.5226, 0.625, 0.5, 0.625, 0.5, 0.625, 0.375, 0.625, 0.375, 0.625, 0.5, 0.375, 0.5, 0.625, 0.5, 0.625, 0.625, 0.375, 0.625, 0.25, 0.5, 0.375, 0.5, 0.375, 0.625, 0.25, 0.625, 0.6476, 0.5226, 0.6444, 0.625, 0.625, 0.625, 0.625, 0.5, 0.6476, 0.5226, 0.6444, 0.625, 0.6444, 0.625, 0.6476, 0.5226, 0.625, 0.625, 0.625, 0.5, 0.625, 0.5, 0.625, 0.625, 0.75, 0.5194, 0.6476, 0.5226, 0.625, 0.5, 0.75, 0.5, 0.625, 0.5, 0.625, 0.375, 0.625, 0.375, 0.625, 0.5, 0.75, 0.5194, 0.6476, 0.5226, 0.6476, 0.5226, 0.75, 0.5194])
me_cube_002.materials.append(mat_wood)
me_cube_002.use_remesh_fix_poles = True
me_cube_002.use_remesh_preserve_attributes = False
me_cube_002.use_mirror_vertex_groups = False
me_cube_002.update()
me_icosphere = bpy.data.meshes.new('Icosphere')
me_icosphere.from_pydata([(0.0, 0.0, -1.0), (0.7236, -0.5257, -0.4472), (-0.2764, -0.8506, -0.4472), (-0.8944, 0.0, -0.4472), (-0.2764, 0.8506, -0.4472), (0.7236, 0.5257, -0.4472), (0.2764, -0.8506, 0.4472), (-0.7236, -0.5257, 0.4472), (-0.7236, 0.5257, 0.4472), (0.2764, 0.8506, 0.4472), (0.8944, 0.0, 0.4472), (0.0, 0.0, 1.0)], [], [(0, 1, 2), (1, 0, 5), (0, 2, 3), (0, 3, 4), (0, 4, 5), (1, 5, 10), (2, 1, 6), (3, 2, 7), (4, 3, 8), (5, 4, 9), (1, 10, 6), (2, 6, 7), (3, 7, 8), (4, 8, 9), (5, 9, 10), (6, 10, 11), (7, 6, 11), (8, 7, 11), (9, 8, 11), (10, 9, 11)])
_uv = me_icosphere.uv_layers.new(name='UVMap')
_uv.uv.foreach_set('vector', [0.8182, 0.0, 0.7273, 0.1575, 0.9091, 0.1575, 0.7273, 0.1575, 0.6364, 0.0, 0.5455, 0.1575, 0.09091, 0.0, 0.0, 0.1575, 0.1818, 0.1575, 0.2727, 0.0, 0.1818, 0.1575, 0.3636, 0.1575, 0.4545, 0.0, 0.3636, 0.1575, 0.5455, 0.1575, 0.7273, 0.1575, 0.5455, 0.1575, 0.6364, 0.3149, 0.9091, 0.1575, 0.7273, 0.1575, 0.8182, 0.3149, 0.1818, 0.1575, 0.0, 0.1575, 0.09091, 0.3149, 0.3636, 0.1575, 0.1818, 0.1575, 0.2727, 0.3149, 0.5455, 0.1575, 0.3636, 0.1575, 0.4545, 0.3149, 0.7273, 0.1575, 0.6364, 0.3149, 0.8182, 0.3149, 0.9091, 0.1575, 0.8182, 0.3149, 1.0, 0.3149, 0.1818, 0.1575, 0.09091, 0.3149, 0.2727, 0.3149, 0.3636, 0.1575, 0.2727, 0.3149, 0.4545, 0.3149, 0.5455, 0.1575, 0.4545, 0.3149, 0.6364, 0.3149, 0.8182, 0.3149, 0.6364, 0.3149, 0.7273, 0.4724, 1.0, 0.3149, 0.8182, 0.3149, 0.9091, 0.4724, 0.2727, 0.3149, 0.09091, 0.3149, 0.1818, 0.4724, 0.4545, 0.3149, 0.2727, 0.3149, 0.3636, 0.4724, 0.6364, 0.3149, 0.4545, 0.3149, 0.5455, 0.4724])
me_icosphere.materials.append(mat_cristal)
me_icosphere.use_remesh_fix_poles = True
me_icosphere.use_remesh_preserve_attributes = False
me_icosphere.use_mirror_vertex_groups = False
me_icosphere.update()
arm_armature = bpy.data.armatures.new('Armature')  # bones are not reproduced

# ---- objects
ob_mage = bpy.data.objects.new('Mage', me_cube)
ob_hat = bpy.data.objects.new('Hat', me_cube_001)
ob_stick = bpy.data.objects.new('Stick', me_cube_002)
ob_cristal = bpy.data.objects.new('Cristal', me_icosphere)
ob_armature = bpy.data.objects.new('Armature', arm_armature)

# ---- transforms, parenting, visibility, modifiers, constraints
ob_mage.parent = ob_armature
ob_mage.location = (0.0, 0.0, -0.007934)
ob_mage.lock_rotations_4d = False
ob_mage.empty_display_type = 'ARROWS'
ob_mage.lineart.crease_threshold = 0.0
_vg = ob_mage.vertex_groups.new(name='Root')
for _i, _w in zip([2, 3, 4, 5, 46, 47, 48, 49, 50, 51, 52, 53, 75, 76, 97, 98, 99, 100, 103, 104, 105, 106, 119, 120, 121, 122, 123, 124, 125, 126, 142, 143, 144, 145, 158, 159, 160, 161, 162, 164, 165, 166, 194, 195, 198, 199, 200, 201, 202, 203, 205, 206, 213, 214, 215, 216, 219, 220, 227, 228, 229, 231, 235, 236, 278, 279, 280], [0.0841, 0.5847, 0.06084, 0.3262, 0.5041, 0.4045, 0.3208, 0.2573, 0.4732, 0.299, 0.4216, 0.2628, 0.4671, 0.07279, 0.4712, 0.2765, 0.4533, 0.3107, 0.07533, 0.4892, 0.09761, 0.7863, 0.811, 0.5176, 0.3389, 0.8225, 0.8138, 0.4993, 0.8156, 0.3818, 0.5727, 0.06992, 0.7393, 0.08949, 0.5417, 0.4348, 0.7239, 0.5178, 0.7092, 0.7369, 0.7265, 0.4348, 0.03135, 0.01529, 0.001372, 0.0563, 0.004067, 0.01123, 0.04152, 0.001247, 0.694, 0.08942, 0.6245, 0.6047, 0.6628, 0.6453, 0.5223, 0.06928, 0.4797, 0.3495, 0.4286, 0.3572, 0.01068, 0.03364, 0.02724, 0.05236, 0.02952]): _vg.add([_i], _w, 'REPLACE')
_vg = ob_mage.vertex_groups.new(name='Spine1')
for _i, _w in zip([2, 3, 4, 5, 46, 47, 48, 49, 50, 51, 52, 53, 75, 76, 97, 98, 99, 100, 103, 104, 106, 119, 120, 121, 122, 123, 124, 125, 126, 142, 143, 144, 158, 159, 160, 161, 162, 164, 165, 166, 190, 191, 192, 196, 197, 198, 200, 201, 203, 205, 213, 214, 215, 216, 219, 220, 227, 228, 229, 231, 234, 237, 278], [0.007161, 0.2175, 0.05621, 0.4466, 0.2806, 0.4671, 0.4219, 0.5912, 0.3113, 0.4442, 0.434, 0.5653, 0.3679, 0.04322, 0.3778, 0.6025, 0.4008, 0.5653, 0.05362, 0.3744, 0.04534, 0.0683, 0.3641, 0.5421, 0.08884, 0.07403, 0.3846, 0.08917, 0.4995, 0.2485, 0.03554, 0.08481, 0.3089, 0.4471, 0.139, 0.3339, 0.1814, 0.1221, 0.1744, 0.4376, 0.01088, 0.01342, 0.00595, 0.006697, 0.03305, 0.02754, 0.03343, 0.0119, 0.02669, 0.1178, 0.1927, 0.2735, 0.1648, 0.2464, 0.2785, 0.03887, 0.3332, 0.523, 0.3669, 0.5011, 0.008924, 0.02977, 0.01939]): _vg.add([_i], _w, 'REPLACE')
_vg = ob_mage.vertex_groups.new(name='Spine2')
for _i, _w in zip([0, 1, 2, 3, 4, 5, 8, 9, 46, 48, 50, 51, 53, 75, 76, 78, 97, 99, 101, 102, 103, 104, 105, 106, 107, 108, 119, 120, 123, 124, 125, 126, 140, 141, 142, 143, 144, 145, 146, 147, 158, 160, 161, 164, 204, 205, 206, 207, 213, 215, 218, 219, 220, 221, 227, 229, 238, 239, 240, 241, 243, 244, 245, 246, 247, 248, 249, 250, 268, 269, 274, 275, 276, 277, 278, 279, 280, 282, 283], [0.03751, 0.0276, 0.5377, 0.09297, 0.5311, 0.09657, 0.07234, 0.06505, 0.05232, 0.05523, 0.03929, 0.04549, 0.001636, 0.07553, 0.4919, 0.0515, 0.04209, 0.03028, 0.4332, 0.441, 0.7374, 0.09245, 0.7739, 0.1179, 0.0712, 0.02219, 0.06566, 0.05514, 0.05413, 0.04327, 0.002832, 0.003301, 0.1332, 0.1396, 0.1028, 0.7051, 0.1073, 0.7197, 0.03021, 0.006132, 0.05605, 0.04845, 0.04486, 0.05908, 0.09132, 0.1044, 0.671, 0.01487, 0.04688, 0.05785, 0.09389, 0.104, 0.6616, 0.0006587, 0.05728, 0.04659, 0.3827, 0.05066, 0.03864, 0.3788, 0.1337, 0.1332, 0.09148, 0.09082, 0.06282, 0.05511, 0.4987, 0.5293, 0.1843, 0.1824, 0.1271, 0.1255, 0.003962, 0.006347, 0.3326, 0.339, 0.2709, 0.02179, 0.01587]): _vg.add([_i], _w, 'REPLACE')
_vg = ob_mage.vertex_groups.new(name='Neck')
for _i, _w in zip([34, 35, 36, 101, 102, 107, 108, 109, 111, 140, 146, 147, 148, 207, 208, 221, 238, 241, 243, 244, 249, 250], [0.07126, 0.02725, 0.0466, 0.04974, 0.1099, 0.4618, 0.4074, 0.5188, 0.03191, 0.002081, 0.1825, 0.1333, 0.1432, 0.1251, 0.09986, 0.0903, 0.149, 0.0694, 0.007912, 0.03102, 0.006545, 0.05709]): _vg.add([_i], _w, 'REPLACE')
_vg = ob_mage.vertex_groups.new(name='Head')
for _i, _w in zip([27, 34, 35, 36, 37, 38, 39, 40, 41, 42, 43, 44, 45, 54, 55, 56, 57, 58, 59, 60, 61, 62, 63, 64, 65, 66, 67, 68, 69, 70, 71, 72, 73, 87, 89, 91, 92, 93, 94, 95, 96, 101, 102, 107, 108, 109, 110, 111, 112, 113, 114, 115, 116, 117, 118, 127, 141, 146, 147, 148, 149, 150, 151, 152, 153, 154, 155, 156, 157, 163, 170, 171, 172, 173, 174, 175, 176, 177, 207, 208, 209, 210, 211, 212, 221, 222, 223, 224, 225, 226, 230, 238, 241, 243, 244, 245, 246], [0.0, 0.1038, 0.1359, 0.8907, 0.9386, 0.9877, 0.9895, 0.9988, 0.999, 0.9958, 0.9983, 0.9944, 0.9977, 1.0, 1.0, 1.0, 1.0, 1.0, 1.0, 1.0, 1.0, 1.0, 1.0, 1.0, 1.0, 1.0, 1.0, 1.0, 1.0, 1.0, 1.0, 1.0, 1.0, 0.0, 0.0, 0.1027, 0.9217, 0.9848, 0.9991, 0.9948, 0.9982, 0.0222, 0.009457, 0.09614, 0.1704, 0.431, 0.9445, 0.947, 0.9631, 0.9986, 0.9992, 0.9862, 0.9964, 0.9983, 0.9945, 0.9992, 0.00793, 0.1114, 0.1434, 0.8081, 0.9383, 0.9668, 0.9795, 0.9988, 0.9992, 0.9906, 0.9972, 0.9944, 0.9983, 0.9993, 0.9799, 0.9796, 0.993, 0.9935, 0.9762, 0.9722, 0.9765, 0.9743, 0.1112, 0.8449, 0.9758, 0.9988, 0.9921, 0.9974, 0.1439, 0.9382, 0.9828, 0.9992, 0.9946, 0.9983, 0.9992, 0.02747, 0.04584, 0.03623, 0.01747, 0.003333, 0.02438]): _vg.add([_i], _w, 'REPLACE')
_vg = ob_mage.vertex_groups.new(name='Shoulder.L')
for _i, _w in zip([0, 1, 2, 3, 4, 5, 6, 7, 8, 9, 34, 35, 36, 37, 74, 75, 76, 77, 78, 91, 92, 101, 102, 103, 105, 107, 108, 109, 110, 140, 141, 143, 145, 146, 147, 148, 149, 204, 205, 206, 207, 208, 218, 219, 220, 221, 222, 238, 239, 240, 241, 242, 243, 244, 245, 246, 247, 248, 249, 250, 251, 252, 268, 269, 274, 275, 276, 277, 278, 279, 280, 281, 282, 283], [0.8139, 0.7572, 0.2112, 0.01123, 0.2186, 0.02107, 0.1726, 0.1619, 0.4851, 0.6209, 0.7939, 0.7944, 0.05873, 0.0513, 0.8471, 0.00619, 0.2024, 0.1032, 0.2716, 0.8637, 0.05824, 0.4426, 0.3933, 0.1011, 0.08665, 0.3685, 0.3814, 0.03879, 0.01677, 0.7775, 0.7626, 0.1322, 0.1257, 0.6645, 0.69, 0.04108, 0.04438, 0.8162, 0.0033, 0.1502, 0.7295, 0.05235, 0.8017, 0.005802, 0.1555, 0.734, 0.04887, 0.4077, 0.853, 0.8127, 0.4701, 0.922, 0.7513, 0.7597, 0.8158, 0.7992, 0.7595, 0.7599, 0.4049, 0.3627, 0.1803, 0.1725, 0.7331, 0.7408, 0.7756, 0.785, 0.6674, 0.7264, 0.3726, 0.3571, 0.3176, 0.7238, 0.6698, 0.6783]): _vg.add([_i], _w, 'REPLACE')
_vg = ob_mage.vertex_groups.new(name='UpperArm.L')
for _i, _w in zip([0, 1, 2, 4, 6, 7, 8, 9, 10, 11, 12, 13, 14, 15, 16, 17, 18, 19, 20, 21, 74, 76, 77, 78, 79, 80, 81, 82, 83, 84, 140, 141, 143, 145, 204, 206, 218, 220, 239, 240, 242, 243, 244, 245, 246, 247, 248, 251, 252, 253, 254, 255, 256, 257, 258, 268, 269, 274, 275, 276, 277, 278, 279, 280, 281, 282, 283], [0.1376, 0.1829, 0.1268, 0.1189, 0.8167, 0.8231, 0.4077, 0.278, 0.8688, 0.8674, 0.4957, 0.4889, 0.3165, 0.3245, 0.214, 0.2144, 0.07643, 0.08171, 0.06447, 0.0679, 0.1373, 0.1751, 0.8916, 0.6447, 0.8944, 0.4815, 0.2966, 0.192, 0.06636, 0.05755, 0.01515, 0.02838, 0.02826, 0.03014, 0.05577, 0.06022, 0.06254, 0.05759, 0.08887, 0.1138, 0.0541, 0.01942, 0.00293, 0.02908, 0.05104, 0.163, 0.1664, 0.8075, 0.8075, 0.8474, 0.8449, 0.3087, 0.3105, 0.07724, 0.07811, 0.03035, 0.01994, 0.06401, 0.05905, 0.2913, 0.2393, 0.2078, 0.22, 0.3363, 0.2659, 0.2844, 0.2749]): _vg.add([_i], _w, 'REPLACE')
_vg = ob_mage.vertex_groups.new(name='LowerArm.L')
for _i, _w in zip([10, 11, 12, 13, 14, 15, 16, 17, 18, 19, 20, 21, 22, 23, 24, 25, 26, 27, 28, 29, 30, 31, 32, 33, 79, 80, 81, 82, 83, 84, 85, 86, 87, 88, 89, 134, 135, 136, 137, 138, 139, 178, 179, 180, 181, 182, 183, 184, 185, 186, 187, 188, 189, 253, 254, 255, 256, 257, 258, 259, 260, 261, 262, 263, 264, 266, 267, 270, 271, 272, 273], [0.1261, 0.1277, 0.4965, 0.4995, 0.6813, 0.6729, 0.782, 0.78, 0.9214, 0.9154, 0.9317, 0.9273, 0.8041, 0.782, 0.8591, 0.8603, 0.2146, 0.2164, 0.2121, 0.2184, 0.01456, 0.2164, 0.01038, 0.01108, 0.1028, 0.5137, 0.7019, 0.8048, 0.932, 0.9391, 0.7928, 0.8905, 0.2164, 0.1735, 0.2164, 0.7346, 0.7232, 0.7366, 0.7521, 0.7843, 0.7349, 0.9472, 0.9441, 0.951, 0.9408, 0.9562, 0.9563, 0.9616, 0.9676, 0.9654, 0.9746, 0.9785, 0.9692, 0.1474, 0.1501, 0.6888, 0.6868, 0.9205, 0.9192, 0.8167, 0.8201, 0.2141, 0.2164, 0.009581, 0.01231, 0.7234, 0.7011, 0.9482, 0.9542, 0.9749, 0.9697]): _vg.add([_i], _w, 'REPLACE')
_vg = ob_mage.vertex_groups.new(name='Hand.L')
for _i, _w in zip([22, 23, 24, 25, 26, 27, 28, 29, 30, 31, 32, 33, 85, 86, 87, 88, 89, 90, 134, 135, 136, 137, 138, 139, 178, 179, 180, 181, 182, 183, 184, 259, 260, 261, 262, 263, 264, 265, 266, 267, 270, 271], [0.1949, 0.2165, 0.1385, 0.1367, 0.7852, 0.7833, 0.7876, 0.7813, 0.9677, 0.7833, 0.9698, 0.9694, 0.2064, 0.1072, 0.7833, 0.8263, 0.7833, 0.9805, 0.2642, 0.2758, 0.2627, 0.2467, 0.2151, 0.2646, 0.04403, 0.04867, 0.04104, 0.05464, 0.03171, 0.02609, 0.004915, 0.1823, 0.1785, 0.7857, 0.7833, 0.9702, 0.9688, 0.981, 0.2761, 0.2981, 0.04421, 0.03414]): _vg.add([_i], _w, 'REPLACE')
_vg = ob_mage.vertex_groups.new(name='Shoulder.R')
_vg = ob_mage.vertex_groups.new(name='UpperArm.R')
_vg = ob_mage.vertex_groups.new(name='LowerArm.R')
_vg = ob_mage.vertex_groups.new(name='Hand.R')
_vg = ob_mage.vertex_groups.new(name='UpperLeg.L')
_vg = ob_mage.vertex_groups.new(name='LowerLeg.L')
_vg = ob_mage.vertex_groups.new(name='Foot.L')
_vg = ob_mage.vertex_groups.new(name='UpperLeg.R')
_vg = ob_mage.vertex_groups.new(name='LowerLeg.R')
_vg = ob_mage.vertex_groups.new(name='Foot.R')
_vg = ob_mage.vertex_groups.new(name='Hip.L')
for _i, _w in zip([2, 3, 4, 5, 46, 47, 48, 49, 50, 51, 52, 53, 75, 76, 97, 98, 99, 100, 104, 106, 119, 120, 121, 122, 123, 124, 125, 126, 128, 129, 130, 131, 132, 133, 142, 143, 144, 145, 158, 159, 160, 161, 162, 164, 165, 166, 167, 168, 169, 190, 191, 192, 193, 194, 195, 196, 197, 198, 199, 200, 201, 202, 203, 205, 206, 213, 214, 215, 216, 217, 219, 220, 227, 228, 229, 231, 232, 233, 234, 235, 236, 237, 247, 248, 268, 269, 274, 275, 278, 279, 280, 282, 283], [0.01471, 0.02288, 0.02233, 0.08929, 3.702e-07, 0.6172, 0.008648, 0.09994, 0.2801, 0.2801, 0.655, 0.1543, 0.03888, 0.02672, 6.488e-07, 0.6169, 1.436e-06, 0.4555, 0.0308, 0.01512, 0.06475, 0.07657, 0.1183, 0.08714, 0.0695, 0.08574, 0.08048, 0.105, 0.09994, 0.1183, 0.6169, 0.08714, 0.6172, 0.1027, 0.06004, 0.01116, 0.019, 0.007355, 0.04261, 0.1091, 0.1748, 0.1829, 0.3677, 0.03237, 0.3522, 0.1296, 0.1091, 0.3522, 0.3598, 0.1183, 0.09994, 0.6169, 0.6172, 0.08714, 0.3522, 0.1091, 0.09994, 0.6169, 0.08714, 0.1183, 0.6172, 0.3522, 0.1091, 0.02094, 0.01103, 0.2275, 0.5114, 0.01619, 0.4847, 0.4847, 0.07467, 0.01674, 0.02563, 0.1045, 0.2315, 0.1419, 0.1045, 0.4884, 0.1045, 0.4847, 0.4847, 0.1045, 0.007355, 0.01116, 0.005581, 0.003677, 0.008372, 0.005516, 0.01116, 0.007355, 0.01336, 0.003677, 0.005581]): _vg.add([_i], _w, 'REPLACE')
_vg = ob_mage.vertex_groups.new(name='Hip.R')
for _i, _w in zip([104, 106, 119, 120, 121, 122, 123, 124, 125, 126, 129, 131, 133, 142, 144, 158, 159, 160, 161, 162, 164, 165, 166, 167, 168, 169, 190, 194, 195, 196, 199, 200, 202, 203, 205, 213, 214, 215, 216, 217, 219, 227, 228, 229, 231, 232, 233, 234, 235, 236, 237], [0.03135, 0.01829, 0.07008, 0.07843, 0.119, 0.1023, 0.07689, 0.086, 0.09224, 0.1055, 0.119, 0.1023, 0.1107, 0.01568, 0.009145, 0.03922, 0.05952, 0.03844, 0.043, 0.04612, 0.03504, 0.05116, 0.05273, 0.05952, 0.05116, 0.05534, 0.119, 0.1023, 0.05116, 0.05952, 0.1023, 0.119, 0.05116, 0.05952, 0.004572, 0.01922, 0.02306, 0.01752, 0.02558, 0.02558, 0.007838, 0.01961, 0.02976, 0.0215, 0.02637, 0.02976, 0.02767, 0.02976, 0.02558, 0.02558, 0.02976]): _vg.add([_i], _w, 'REPLACE')
_vg = ob_mage.vertex_groups.new(name='UpperBow1')
_vg = ob_mage.vertex_groups.new(name='UpperBow2')
_vg = ob_mage.vertex_groups.new(name='UpperBow3')
_vg = ob_mage.vertex_groups.new(name='UpperBow4')
_vg = ob_mage.vertex_groups.new(name='LowerBow1')
_vg = ob_mage.vertex_groups.new(name='LowerBow2')
_vg = ob_mage.vertex_groups.new(name='LowerBow3')
_vg = ob_mage.vertex_groups.new(name='LowerBow4')
_vg = ob_mage.vertex_groups.new(name='IKLegPole.L')
_vg = ob_mage.vertex_groups.new(name='IKLegPole.R')
_vg = ob_mage.vertex_groups.new(name='IKTarget.L')
_vg = ob_mage.vertex_groups.new(name='IKTarget.R')
_vg = ob_mage.vertex_groups.new(name='Dress1')
for _i, _w in zip([3, 5, 46, 47, 48, 49, 50, 51, 52, 53, 75, 97, 98, 99, 100, 142, 158, 159, 160, 161, 164, 166, 205, 213, 214, 215, 219, 227, 228, 229, 231], [0.02902, 0.05687, 0.1043, 0.01083, 0.1363, 0.03752, 0.11, 0.1411, 0.04371, 0.06415, 0.00442, 0.04341, 0.003575, 0.04243, 0.01119, 0.006018, 0.03805, 0.0008165, 0.03023, 0.04577, 0.02302, 0.01493, 0.00811, 0.08225, 0.01776, 0.06476, 0.02709, 0.07549, 0.01258, 0.09866, 0.03948]): _vg.add([_i], _w, 'REPLACE')
_vg = ob_mage.vertex_groups.new(name='Dress2')
for _i, _w in zip([46, 47, 48, 49, 50, 51, 52, 53, 97, 98, 99, 100, 119, 120, 121, 122, 123, 124, 125, 126, 128, 129, 130, 131, 132, 133, 158, 159, 160, 161, 162, 164, 165, 166, 167, 168, 169, 190, 191, 192, 193, 194, 195, 196, 197, 198, 199, 200, 201, 202, 203, 213, 214, 215, 216, 217, 227, 228, 229, 231, 232, 233, 234, 235, 236, 237], [0.01461, 0.07159, 0.0224, 0.07823, 0.02654, 0.03534, 0.06235, 0.06925, 0.01137, 0.06849, 0.02234, 0.06085, 2.631e-05, 0.01146, 0.07476, 0.05624, 0.01078, 0.02635, 0.04945, 0.06528, 0.9623, 0.9712, 0.9684, 0.9667, 0.9639, 0.9976, 0.009637, 0.06755, 0.01223, 0.0217, 0.05261, 0.001956, 0.05841, 0.0607, 0.9708, 0.9696, 0.9871, 0.9469, 0.9463, 0.9492, 0.9494, 0.9461, 0.9505, 0.9501, 0.9305, 0.9315, 0.9275, 0.9273, 0.9347, 0.9326, 0.9319, 0.01625, 0.055, 0.00544, 0.06207, 0.9682, 0.01297, 0.06992, 0.02487, 0.06182, 0.9688, 0.9815, 0.9489, 0.9499, 0.9324, 0.9309]): _vg.add([_i], _w, 'REPLACE')
_m = ob_mage.modifiers.new('Armature', 'ARMATURE')
_m = ob_mage.modifiers.new('Mirror', 'MIRROR')
_m.use_clip = True
_m = ob_mage.modifiers.new('Armature.001', 'ARMATURE')
_m.object = ob_armature
_m = ob_mage.modifiers.new('Auto Smooth', 'NODES')
_m.node_group = ng_auto_smooth
_gi = [s.identifier for s in ng_auto_smooth.interface.items_tree if s.item_type == 'SOCKET' and s.in_out == 'INPUT']
_m[_gi[1]] = 0.5236  # Angle
ob_hat.location = (0.0, 0.0, -0.007934)
ob_hat.lock_rotations_4d = False
ob_hat.empty_display_type = 'ARROWS'
ob_hat.lineart.crease_threshold = 0.0
_vg = ob_hat.vertex_groups.new(name='Root')
_vg = ob_hat.vertex_groups.new(name='Spine1')
_vg = ob_hat.vertex_groups.new(name='Spine2')
_vg = ob_hat.vertex_groups.new(name='Neck')
_vg = ob_hat.vertex_groups.new(name='Head')
for _i, _w in zip([0, 1, 2, 3, 4, 5, 6, 7, 8, 9, 10, 11, 12, 13, 14, 15, 16, 17, 18, 19, 20, 21, 22, 23, 24, 25, 26, 27, 28, 29, 30, 31, 32, 33, 34, 35, 36, 37, 38, 39, 40, 41, 42, 43, 44, 45, 46, 47, 48, 49, 50, 51, 52, 53, 54, 55, 56, 57, 58, 59, 60, 61, 62, 63, 64, 65, 66], [0.9994, 0.9993, 0.9985, 0.9988, 0.9995, 1.0, 0.9997, 0.9997, 0.9993, 0.9993, 0.9996, 0.9995, 0.9991, 0.9989, 0.9995, 0.9989, 0.9994, 0.9987, 0.9995, 0.9989, 0.9991, 0.9995, 0.9997, 0.9993, 0.9992, 0.9992, 0.999, 0.9995, 0.9993, 0.9995, 0.9994, 0.9995, 0.9997, 0.9997, 0.9997, 0.9993, 0.9996, 0.9994, 0.9996, 0.9995, 0.9993, 0.9995, 0.9994, 0.9995, 0.9997, 0.9998, 0.9997, 0.9996, 0.9996, 0.9994, 0.9996, 0.9997, 0.9995, 0.9994, 0.9995, 0.9995, 0.9994, 0.9997, 0.9995, 0.9995, 0.9994, 0.9993, 0.9997, 0.9995, 0.9996, 0.9997, 0.9994]): _vg.add([_i], _w, 'REPLACE')
_vg = ob_hat.vertex_groups.new(name='Shoulder.L')
_vg = ob_hat.vertex_groups.new(name='UpperArm.L')
_vg = ob_hat.vertex_groups.new(name='LowerArm.L')
_vg = ob_hat.vertex_groups.new(name='Hand.L')
_vg = ob_hat.vertex_groups.new(name='Shoulder.R')
_vg = ob_hat.vertex_groups.new(name='UpperArm.R')
_vg = ob_hat.vertex_groups.new(name='LowerArm.R')
_vg = ob_hat.vertex_groups.new(name='Hand.R')
_vg = ob_hat.vertex_groups.new(name='UpperLeg.L')
_vg = ob_hat.vertex_groups.new(name='LowerLeg.L')
_vg = ob_hat.vertex_groups.new(name='Foot.L')
_vg = ob_hat.vertex_groups.new(name='UpperLeg.R')
_vg = ob_hat.vertex_groups.new(name='LowerLeg.R')
_vg = ob_hat.vertex_groups.new(name='Foot.R')
_vg = ob_hat.vertex_groups.new(name='Hip.L')
_vg = ob_hat.vertex_groups.new(name='Hip.R')
_vg = ob_hat.vertex_groups.new(name='UpperBow1')
_vg = ob_hat.vertex_groups.new(name='UpperBow2')
_vg = ob_hat.vertex_groups.new(name='UpperBow3')
_vg = ob_hat.vertex_groups.new(name='UpperBow4')
_vg = ob_hat.vertex_groups.new(name='LowerBow1')
_vg = ob_hat.vertex_groups.new(name='LowerBow2')
_vg = ob_hat.vertex_groups.new(name='LowerBow3')
_vg = ob_hat.vertex_groups.new(name='LowerBow4')
_vg = ob_hat.vertex_groups.new(name='IKLegPole.L')
_vg = ob_hat.vertex_groups.new(name='IKLegPole.R')
_vg = ob_hat.vertex_groups.new(name='IKTarget.L')
_vg = ob_hat.vertex_groups.new(name='IKTarget.R')
_m = ob_hat.modifiers.new('Armature', 'ARMATURE')
_m = ob_hat.modifiers.new('Mirror', 'MIRROR')
_m.use_clip = True
_m = ob_hat.modifiers.new('Auto Smooth', 'NODES')
_m.node_group = ng_auto_smooth
_gi = [s.identifier for s in ng_auto_smooth.interface.items_tree if s.item_type == 'SOCKET' and s.in_out == 'INPUT']
_m[_gi[1]] = 0.5236  # Angle
_c = ob_hat.constraints.new('CHILD_OF'); _c.name = 'Child Of'
_c.target = ob_armature
_c.subtarget = 'Head'
_c.set_inverse_pending = False
_c.inverse_matrix = ((1.0, -0.0, 0.0, -0.0), (-0.0, 0.0, 1.0, -0.9806), (0.0, -1.0, 0.0, -0.0), (0.0, 0.0, -0.0, 1.0))
ob_stick.location = (0.5882, -1.192e-07, 0.8442)
ob_stick.scale = (0.02041, 0.02041, 0.07997)
ob_stick.lineart.crease_threshold = 0.0
_m = ob_stick.modifiers.new('Mirror', 'MIRROR')
_m.use_clip = True
_m = ob_stick.modifiers.new('Mirror.001', 'MIRROR')
_m.use_axis = (False, True, False)
_m.use_clip = True
_c = ob_stick.constraints.new('CHILD_OF'); _c.name = 'Child Of'
_c.target = ob_armature
_c.subtarget = 'Hand.L'
_c.set_inverse_pending = False
_c.inverse_matrix = ((-1.804e-16, -1.0, -8.882e-16, 7.291e-09), (1.0, -1.022e-07, -7.451e-09, -0.5469), (6.447e-24, 3.574e-08, 1.0, -0.8425), (-0.0, 0.0, -0.0, 1.0))
ob_cristal.parent = ob_stick
ob_cristal.matrix_parent_inverse = Matrix(((48.99, -0.0, -0.0, -28.82), (-0.0, 48.99, 0.0, 5.841e-06), (-0.0, -0.0, 12.5, -10.56), (-0.0, 0.0, -0.0, 1.0)))
ob_cristal.location = (0.5904, -2.29e-07, 1.679)
ob_cristal.scale = (0.08583, 0.08583, 0.1173)
ob_cristal.lineart.crease_threshold = 0.0
ob_armature.location = (0.0, 0.0, -0.007934)
ob_armature.show_in_front = True
ob_armature.lineart.crease_threshold = 0.0

# ---- collection membership
col_collection.objects.link(ob_mage)
col_collection.objects.link(ob_hat)
col_collection.objects.link(ob_stick)
col_collection.objects.link(ob_cristal)
col_collection.objects.link(ob_armature)

# ---- scene / render settings (as saved in the file)
scene.frame_start = 1; scene.frame_end = 39; scene.frame_set(0)
scene.render.engine = 'BLENDER_EEVEE_NEXT'
scene.cycles.use_denoising = False
scene.cycles.samples = 128
scene.cycles.sampling_pattern = 'TABULATED_SOBOL'
scene.cycles.use_adaptive_sampling = False
scene.cycles.use_light_tree = False
scene.view_settings.view_transform = 'Filmic'
bpy.context.view_layer.update()

# ---- added for rendering (the .blend has no active camera and no usable light): camera, sun
cam_auto = bpy.data.cameras.new('AutoCamera')
cam_auto.lens = 50.0
cam_auto.sensor_width = 36.0
cam_auto.clip_end = 1000.0
ob_auto_camera = bpy.data.objects.new('AutoCamera', cam_auto)
scene.collection.objects.link(ob_auto_camera)
ob_auto_camera.location = (2.58241, -3.26164, 3.0521)
ob_auto_camera.rotation_euler = (1.09748, -7.21219e-08, 0.694738)
scene.camera = ob_auto_camera
light_auto_sun = bpy.data.lights.new('AutoSun', 'SUN')
light_auto_sun.energy = 3.0
light_auto_sun.angle = 0.0523599
ob_auto_sun = bpy.data.objects.new('AutoSun', light_auto_sun)
scene.collection.objects.link(ob_auto_sun)
ob_auto_sun.rotation_euler = (0.872665, 0.174533, 0.523599)
bpy.context.view_layer.update()

